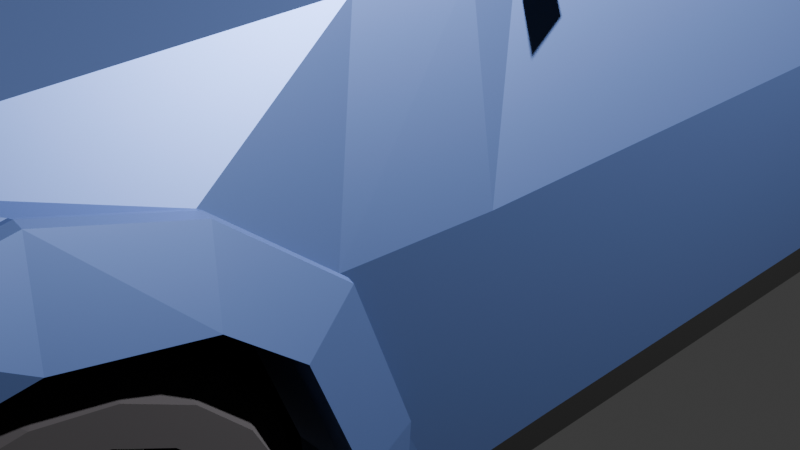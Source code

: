 # Source: betterthanshitcarcar.blend  (saved by Blender 4.4.32; exported with 4.5.12 LTS)
import bpy
from mathutils import Matrix  # noqa: F401  (used for matrix-valued properties, if any)

bpy.ops.wm.read_factory_settings(use_empty=True)
scene = bpy.context.scene
scene.name = 'Scene'

# ---- collections
col_collection = bpy.data.collections.new('Collection'); scene.collection.children.link(col_collection)
col_tire = bpy.data.collections.new('tire'); scene.collection.children.link(col_tire)

# ---- materials (node trees are filled in below, after node groups)
mat_car = bpy.data.materials.new('car')
mat_glass = bpy.data.materials.new('glass')
mat_black_stuff = bpy.data.materials.new('black stuff')
mat_redlight = bpy.data.materials.new('redlight')
mat_material_003 = bpy.data.materials.new('Material.003')
mat_material_001 = bpy.data.materials.new('Material.001')
mat_material_002 = bpy.data.materials.new('Material.002')
mat_material_004 = bpy.data.materials.new('Material.004')
mat_material_005 = bpy.data.materials.new('Material.005')

# ---- material node trees
mat_car.use_nodes = True; mat_car.node_tree.nodes.clear()
_N = mat_car.node_tree.nodes; _L = mat_car.node_tree.links
n0 = _N.new('ShaderNodeBsdfPrincipled'); n0.name = 'Principled BSDF'; n0.location = (10, 300)
n0.inputs[0].default_value = (0.07606, 0.116, 0.2706, 1.0)
n0.inputs[1].default_value = 0.85
n0.inputs[2].default_value = 0.5045
n0.inputs[3].default_value = 1.0
n0.inputs[25].default_value = 0.0
n0.inputs[30].default_value = 1.0
n1 = _N.new('ShaderNodeOutputMaterial'); n1.name = 'Material Output'; n1.location = (300, 300)
_L.new(n0.outputs[0], n1.inputs[0])
n1.is_active_output = True
mat_glass.use_nodes = True; mat_glass.node_tree.nodes.clear()
_N = mat_glass.node_tree.nodes; _L = mat_glass.node_tree.links
n0 = _N.new('ShaderNodeBsdfPrincipled'); n0.name = 'Principled BSDF'; n0.location = (10, 300)
n0.inputs[0].default_value = (0.04681, 0.04876, 0.04353, 1.0)
n0.inputs[1].default_value = 0.6045
n0.inputs[2].default_value = 0.0
n1 = _N.new('ShaderNodeOutputMaterial'); n1.name = 'Material Output'; n1.location = (300, 300)
_L.new(n0.outputs[0], n1.inputs[0])
n1.is_active_output = True
mat_black_stuff.use_nodes = True; mat_black_stuff.node_tree.nodes.clear()
_N = mat_black_stuff.node_tree.nodes; _L = mat_black_stuff.node_tree.links
n0 = _N.new('ShaderNodeBsdfPrincipled'); n0.name = 'Principled BSDF'; n0.location = (10, 300)
n0.inputs[0].default_value = (0.003461, 0.003461, 0.003461, 1.0)
n1 = _N.new('ShaderNodeOutputMaterial'); n1.name = 'Material Output'; n1.location = (300, 300)
_L.new(n0.outputs[0], n1.inputs[0])
n1.is_active_output = True
mat_redlight.use_nodes = True; mat_redlight.node_tree.nodes.clear()
_N = mat_redlight.node_tree.nodes; _L = mat_redlight.node_tree.links
n0 = _N.new('ShaderNodeBsdfPrincipled'); n0.name = 'Principled BSDF'; n0.location = (10, 300)
n0.inputs[0].default_value = (0.3302, 0.0, 0.004307, 1.0)
n0.inputs[2].default_value = 0.0
n0.inputs[27].default_value = (0.3012, 0.0, 0.008925, 1.0)
n0.inputs[28].default_value = 1.2
n1 = _N.new('ShaderNodeOutputMaterial'); n1.name = 'Material Output'; n1.location = (300, 300)
_L.new(n0.outputs[0], n1.inputs[0])
n1.is_active_output = True
mat_material_003.use_nodes = True; mat_material_003.node_tree.nodes.clear()
_N = mat_material_003.node_tree.nodes; _L = mat_material_003.node_tree.links
n0 = _N.new('ShaderNodeBsdfPrincipled'); n0.name = 'Principled BSDF'; n0.location = (47, 300)
n0.inputs[0].default_value = (0.2695, 0.2695, 0.2695, 1.0)
n0.inputs[1].default_value = 0.5136
n0.inputs[2].default_value = 1.0
n1 = _N.new('ShaderNodeOutputMaterial'); n1.name = 'Material Output'; n1.location = (337, 300)
_L.new(n0.outputs[0], n1.inputs[0])
n1.is_active_output = True
mat_material_001.use_nodes = True; mat_material_001.node_tree.nodes.clear()
_N = mat_material_001.node_tree.nodes; _L = mat_material_001.node_tree.links
n0 = _N.new('ShaderNodeBsdfPrincipled'); n0.name = 'Principled BSDF'; n0.location = (10, 300)
n0.inputs[0].default_value = (0.0, 0.0, 0.0, 1.0)
n1 = _N.new('ShaderNodeOutputMaterial'); n1.name = 'Material Output'; n1.location = (300, 300)
_L.new(n0.outputs[0], n1.inputs[0])
n1.is_active_output = True
mat_material_002.use_nodes = True; mat_material_002.node_tree.nodes.clear()
_N = mat_material_002.node_tree.nodes; _L = mat_material_002.node_tree.links
n0 = _N.new('ShaderNodeBsdfPrincipled'); n0.name = 'Principled BSDF'; n0.location = (10, 300)
n0.inputs[0].default_value = (0.009939, 0.008156, 0.01011, 1.0)
n0.inputs[2].default_value = 1.0
n1 = _N.new('ShaderNodeOutputMaterial'); n1.name = 'Material Output'; n1.location = (300, 300)
_L.new(n0.outputs[0], n1.inputs[0])
n1.is_active_output = True
mat_material_004.use_nodes = True; mat_material_004.node_tree.nodes.clear()
_N = mat_material_004.node_tree.nodes; _L = mat_material_004.node_tree.links
n0 = _N.new('ShaderNodeBsdfPrincipled'); n0.name = 'Principled BSDF'; n0.location = (10, 300)
n0.inputs[0].default_value = (0.2788, 0.2788, 0.2788, 1.0)
n0.inputs[2].default_value = 1.0
n1 = _N.new('ShaderNodeOutputMaterial'); n1.name = 'Material Output'; n1.location = (300, 300)
_L.new(n0.outputs[0], n1.inputs[0])
n1.is_active_output = True
mat_material_005.use_nodes = True; mat_material_005.node_tree.nodes.clear()
_N = mat_material_005.node_tree.nodes; _L = mat_material_005.node_tree.links
n0 = _N.new('ShaderNodeBsdfPrincipled'); n0.name = 'Principled BSDF'; n0.location = (10, 300)
n0.inputs[0].default_value = (0.05212, 0.05212, 0.05212, 1.0)
n1 = _N.new('ShaderNodeOutputMaterial'); n1.name = 'Material Output'; n1.location = (300, 300)
_L.new(n0.outputs[0], n1.inputs[0])
n1.is_active_output = True

# ---- world
world_world = bpy.data.worlds.new('World'); scene.world = world_world
world_world.use_nodes = True; world_world.node_tree.nodes.clear()
_N = world_world.node_tree.nodes; _L = world_world.node_tree.links
n0 = _N.new('ShaderNodeOutputWorld'); n0.name = 'World Output'; n0.location = (300, 300)
n1 = _N.new('ShaderNodeBackground'); n1.name = 'Background'; n1.location = (10, 300)
n1.inputs[0].default_value = (0.05088, 0.05088, 0.05088, 1.0)
_L.new(n1.outputs[0], n0.inputs[0])
n0.is_active_output = True
world_world.color = (0.05088, 0.05088, 0.05088)
world_world.sun_shadow_jitter_overblur = 0.0

# ---- cameras
cam_camera = bpy.data.cameras.new('Camera')
cam_camera.clip_end = 100.0
cam_camera.ortho_scale = 7.314

# ---- lights
light_light = bpy.data.lights.new('Light', 'POINT')
light_light.energy = 1.6e+04
light_light.shadow_soft_size = 0.1
light_light_001 = bpy.data.lights.new('Light.001', 'POINT')
light_light_001.energy = 1.6e+04
light_light_001.shadow_soft_size = 0.1
light_light_002 = bpy.data.lights.new('Light.002', 'POINT')
light_light_002.energy = 1.6e+04
light_light_002.shadow_soft_size = 0.1

# ---- meshes
me_cube_001 = bpy.data.meshes.new('Cube.001')
me_cube_001.from_pydata([(0.7381, -13.62, -0.9674), (1.0, -13.1, 1.261), (1.0, -11.16, -0.8695), (1.0, -11.46, 1.0), (1.006, -13.54, 2.196), (1.006, -11.64, 2.606), (-1.399, -11.68, 3.184), (0.6889, -11.68, 3.157), (1.0, -10.46, -0.8073), (1.0, -10.33, 0.8734), (1.006, -9.835, 2.857), (-1.399, -9.835, 3.605), (0.689, -9.835, 3.317), (1.0, -9.203, 2.063), (1.006, -9.033, 2.933), (-1.399, -9.033, 3.681), (0.689, -9.033, 3.392), (0.9999, -8.006, 2.248), (0.9024, -7.883, 3.034), (0.9997, -6.893, 2.04), (0.9022, -6.743, 2.714), (1.0, -6.271, 1.549), (0.9026, -5.651, 1.854), (1.001, -5.838, 0.4076), (0.903, -5.15, 0.4697), (0.9827, -5.734, -0.519), (0.9216, -5.301, -0.5433), (-1.399, -5.044, 3.917), (0.689, -5.044, 3.628), (0.9026, -4.077, 1.82), (0.903, -3.87, 0.44), (0.9034, -4.856, -0.872), (-1.399, -3.854, 3.913), (0.689, -3.855, 3.625), (0.9026, 4.132, 2.015), (0.903, 3.568, 0.6141), (0.9034, 2.289, -0.7649), (0.689, 4.065, 3.419), (0.9026, 5.984, 1.21), (0.903, 5.543, 0.2784), (0.9034, 5.457, -0.8099), (0.6345, 6.472, 3.631), (0.8526, 6.794, 2.015), (0.739, 6.539, 2.338), (0.8526, 8.625, 2.072), (0.739, 8.672, 2.5), (0.9026, 5.569, 1.39), (0.903, 5.145, 0.346), (0.9034, 5.041, -0.804), (0.8526, 9.799, 1.092), (0.739, 10.1, 1.396), (0.8457, 10.24, -0.6098), (0.746, 10.61, -0.5503), (-1.399, 9.387, 3.453), (0.6155, 9.279, 3.572), (0.9034, -3.151, -0.8263), (0.903, -3.419, 0.4506), (0.689, -3.375, 3.296), (0.9026, -3.579, 1.832), (0.4691, 7.329, 4.605), (-1.399, 8.31, 4.963), (0.4691, 8.36, 5.0), (0.3109, 5.128, 5.135), (-1.399, 5.355, 5.407), (0.2912, 5.37, 5.386), (0.2, 1.431, 5.46), (-1.399, 1.42, 5.991), (0.1771, 1.423, 5.752), (0.2184, -0.3959, 5.089), (-1.399, -0.4534, 5.371), (0.2184, -0.4535, 5.353), (0.4741, -3.164, 3.723), (-1.399, -3.337, 3.81), (0.3053, -3.344, 3.885), (-1.399, 11.22, 3.789), (0.6155, 11.11, 3.097), (0.2765, 12.91, 3.273), (-1.399, 12.25, 3.489), (0.446, 12.24, 3.208), (0.7398, 12.15, 1.361), (0.8353, 12.54, -0.1304), (0.7424, 12.59, 1.4), (0.8259, 13.02, 0.3212), (0.6606, 10.75, 2.476), (0.4351, 13.7, 0.5996), (0.6606, 9.057, 3.181), (0.432, 13.47, 0.9028), (0.7832, 6.277, 2.082), (0.8661, 6.576, 1.798), (0.7438, 12.59, 1.876), (0.432, 13.36, 1.633), (0.6868, 6.506, 2.984), (0.6772, 8.976, 3.036), (0.6772, 10.61, 2.246), (0.3066, 13.61, 1.966), (0.6642, 12.38, 2.235), (0.6727, 6.497, 3.159), (0.292, 13.34, 3.239), (-1.399, 13.37, 3.3), (-1.399, 12.92, 3.3), (-1.399, 14.09, 1.921), (-1.399, 13.91, 1.647), (-1.399, 14.03, 0.9392), (-1.399, 14.24, 0.505), (0.2765, 12.91, 3.596), (0.292, 13.34, 3.563), (-1.399, 12.92, 3.771), (-1.399, 13.38, 3.771), (0.5931, 4.065, 3.419), (0.5386, 6.472, 3.631), (0.5931, -3.375, 3.296), (0.3732, 7.329, 4.605), (0.215, 5.128, 5.135), (0.1041, 1.431, 5.46), (0.1225, -0.3959, 5.089), (0.3782, -3.164, 3.723), (0.6798, 5.984, 1.21), (0.6802, 5.543, 0.2784), (0.6805, 5.457, -0.8099), (0.6298, 6.794, 2.015), (0.6298, 8.625, 2.072), (0.6298, 9.799, 1.092), (0.6229, 10.24, -0.6098), (0.6433, 6.576, 1.798), (0.7811, -10.46, -0.8073), (0.7811, -10.33, 0.8734), (0.7811, -9.203, 2.063), (0.7809, -8.006, 2.248), (0.7807, -6.893, 2.04), (0.7812, -6.271, 1.549), (0.7815, -5.838, 0.4076), (0.7637, -5.734, -0.519), (-1.399, -0.7242, 5.227), (0.164, -0.7243, 5.213), (-1.399, -3.09, 3.946), (0.2407, -3.096, 4.008), (-1.399, 5.457, -0.8099), (-1.399, -5.046, -0.8099), (-1.167, -3.854, 3.881), (-1.142, -5.044, 3.881), (-1.098, -9.835, 3.564), (-1.124, -11.68, 3.181), (-1.101, -9.033, 3.64), (-0.8539, -3.855, 3.838), (-0.8509, -5.044, 3.841), (-0.8446, -9.835, 3.529), (-0.8461, -11.68, 3.177), (-0.8452, -9.033, 3.604), (-1.399, -3.09, 4.119), (-1.399, -13.54, 2.206), (-1.142, -5.044, 4.055), (-1.098, -9.835, 3.737), (-1.124, -11.68, 3.354), (-1.101, -9.033, 3.813), (-0.1244, -13.54, 2.196), (-0.8509, -5.044, 4.014), (-0.8446, -9.835, 3.702), (-0.8461, -11.68, 3.351), (-0.8452, -9.033, 3.778), (0.05111, -13.1, 1.261), (1.0, -13.37, 1.261), (1.006, -13.81, 2.196), (-0.1244, -13.81, 2.196), (0.05111, -13.37, 1.261), (0.8351, -13.44, 1.41), (0.8393, -13.74, 2.047), (0.0695, -13.74, 2.047), (0.189, -13.44, 1.41), (0.8351, -13.28, 1.41), (0.8393, -13.58, 2.047), (0.0695, -13.58, 2.047), (0.189, -13.28, 1.41), (-0.3853, -13.62, -0.9674), (-0.3853, -13.62, -0.5343), (1.0, -11.22, -0.5459), (0.7834, -13.53, -0.5817), (1.0, -10.43, -0.5164), (0.7811, -10.43, -0.5164), (0.7381, -13.62, -0.9674), (-0.3853, -13.62, -0.9674), (-0.3853, -13.62, -0.5343), (0.7834, -13.53, -0.5817), (0.7381, -14.11, -0.9674), (-0.3853, -14.11, -0.9674), (-0.3853, -14.11, -0.5343), (0.7834, -14.02, -0.5817), (-1.399, -14.14, -1.02), (-1.399, -13.45, 0.5929), (-1.399, -10.28, -1.02), (0.01404, 13.6, 0.9112), (0.01275, 13.81, 0.5796), (0.4351, 13.88, 0.5996), (0.432, 13.65, 0.9028), (0.01404, 13.78, 0.9112), (0.01275, 13.99, 0.5796), (0.4059, 13.87, 0.6348), (0.4032, 13.69, 0.8662), (0.04294, 13.79, 0.8726), (0.04183, 13.95, 0.6196), (0.4082, 13.92, 0.6706), (0.4055, 13.74, 0.902), (0.04524, 13.84, 0.9084), (0.04413, 14.0, 0.6554), (0.4313, 13.8, -0.3065), (0.4262, 13.75, -0.6815), (0.8259, 13.02, -0.4125), (-1.399, 14.24, -0.6997), (0.2017, 1.254, 5.424), (0.689, 1.049, 3.369), (0.689, 1.224, 3.372), (0.4306, -2.694, 3.955), (0.689, -2.81, 3.306), (1.0, -10.86, 0.9326), (1.004, -10.04, 2.019), (1.0, -10.8, -0.8371), (1.0, -10.81, -0.5305), (1.002, -10.8, 1.546), (1.083, -10.3, 0.8933), (1.105, -10.41, -0.4955), (1.11, -10.44, -0.7862), (1.064, -9.182, 2.082), (1.06, -7.985, 2.267), (1.064, -6.871, 2.059), (1.072, -6.25, 1.568), (1.091, -5.817, 0.4279), (1.088, -5.713, -0.4996), (1.05, -10.84, 0.943), (1.082, -10.8, 0.9487), (1.036, -10.03, 2.029), (1.068, -10.03, 1.998), (1.11, -10.74, -0.8131), (1.078, -10.78, -0.8254), (1.024, -9.02, 2.942), (1.056, -9.019, 2.915), (0.9554, -7.867, 3.009), (0.9184, -7.871, 3.035), (0.9609, -6.729, 2.69), (0.9233, -6.73, 2.715), (0.9748, -5.662, 1.85), (0.9376, -5.639, 1.855), (0.9973, -5.165, 0.4786), (0.9602, -5.137, 0.472), (0.995, -5.289, -0.5387), (1.032, -5.315, -0.5269), (1.073, -10.79, -0.519), (1.105, -10.75, -0.5083), (1.042, -10.79, 1.556), (1.074, -10.75, 1.551), (0.9785, 5.543, 0.2784), (0.9781, 5.984, 1.21), (0.9789, 5.457, -0.8099), (0.9789, 5.041, -0.804), (0.9281, 6.794, 2.015), (0.8145, 6.539, 2.338), (0.9416, 6.576, 1.798), (0.9281, 8.625, 2.072), (0.8145, 8.672, 2.5), (0.9781, 5.569, 1.39), (0.9785, 5.145, 0.346), (0.8587, 6.277, 2.082), (0.9281, 9.799, 1.092), (0.8145, 10.1, 1.396), (0.9212, 10.24, -0.6098), (0.8215, 10.61, -0.5503), (0.9868, -5.758, -0.3077), (0.9173, -5.267, -0.3123), (0.9033, -4.631, -0.5728), (0.9033, 2.581, -0.4505), (0.9033, 5.477, -0.5617), (0.9033, 5.065, -0.5417), (0.9033, -3.212, -0.5352), (0.6805, 5.477, -0.5617), (0.7678, -5.758, -0.3077), (1.088, -5.736, -0.2881), (0.987, -5.254, -0.3082), (1.024, -5.281, -0.2976), (0.9788, 5.477, -0.5617), (0.9788, 5.065, -0.5417), (-1.399, 14.24, -0.3144), (0.7446, 10.51, -0.1667), (0.8327, 12.67, -0.005974), (0.8203, 10.53, -0.2204), (0.8259, 13.02, -0.1492), (0.8221, 12.48, 0.07459), (0.9222, 10.17, -0.3495), (0.6241, 10.16, -0.3125), (0.8468, 10.17, -0.3401), (-0.7616, -13.54, 2.201), (0.6381, -2.897, 3.419), (0.6381, -3.218, 3.414), (0.5157, -3.098, 3.657), (0.4909, -2.83, 3.789), (0.6698, -2.983, 3.674), (0.6698, -3.13, 3.672), (0.614, -3.075, 3.783), (0.6028, -2.953, 3.843), (0.7352, -2.766, 3.616), (0.8266, -3.048, 3.61), (0.7314, -3.053, 3.984), (0.6548, -2.819, 4.143), (0.9939, -2.399, 3.917), (1.085, -2.681, 3.911), (0.99, -2.686, 4.285), (0.9135, -2.452, 4.444), (0.6805, -2.787, 4.126), (0.7487, -2.742, 3.679), (0.8999, -2.476, 4.381), (0.9681, -2.431, 3.934), (-1.189, 8.316, 4.968), (-1.168, -3.091, 3.955), (-1.167, -3.338, 3.82), (-1.183, 1.42, 5.958), (-1.186, 5.357, 5.404), (-1.178, -0.4534, 5.368), (-1.177, -0.7242, 5.225), (-0.7671, 8.327, 4.976), (-0.849, -3.092, 3.967), (-0.8497, -3.339, 3.834), (-0.8314, 1.421, 5.905), (-0.7949, 5.36, 5.399), (-0.8412, -0.4534, 5.365), (-0.842, -0.7242, 5.222), (-1.189, 8.316, 5.191), (-1.183, 1.42, 6.181), (-1.186, 5.357, 5.627), (-1.177, -0.5888, 5.52), (-0.7671, 8.327, 5.199), (-0.8314, 1.421, 6.128), (-0.7949, 5.36, 5.622), (-0.8416, -0.5888, 5.516), (-0.8987, -13.54, 2.202), (-0.9232, -13.9, -0.9952), (-0.9119, -13.73, 0.4754), (-0.02037, -13.19, 0.9669), (-1.399, -13.87, -0.3775), (-0.915, -13.78, 0.07396), (-0.9068, -13.66, 1.14), (-1.399, -13.49, 1.336), (0.3066, 13.61, 1.966), (0.432, 13.36, 1.633), (-1.399, 14.09, 1.921), (-1.399, 13.91, 1.647), (0.212, 13.61, 1.917), (0.3229, 13.36, 1.678), (-1.399, 14.09, 1.885), (-1.399, 13.91, 1.688), (-1.399, 9.387, 3.67), (0.477, 9.279, 3.764), (-0.7495, 8.327, 4.874), (0.3472, 8.36, 4.893), (-1.399, 8.31, 4.864), (-1.123, 8.316, 4.867), (0.6016, 8.992, 3.7), (0.6169, 6.753, 3.746), (0.4849, 8.259, 4.839), (0.4849, 7.437, 4.524)], [(99, 106), (118, 136), (134, 148)], [(174, 3, 1, 175), (174, 2, 214, 215), (1, 3, 5, 4), (5, 3, 212, 216, 213, 10), (12, 145, 147, 16), (7, 146, 145, 12), (5, 7, 12, 10), (5, 7, 4), (10, 12, 16, 14), (10, 213, 14), (245, 230, 219, 218), (233, 220, 221, 234), (264, 25, 225, 273), (213, 216, 246, 228), (236, 222, 223, 238), (16, 147, 144, 28), (14, 16, 28, 22, 20, 18), (265, 26, 31, 266), (28, 144, 143, 33), (22, 24, 30, 29), (22, 28, 33, 29), (270, 55, 36, 267), (58, 56, 35, 34), (58, 57, 211, 208, 209, 37, 34), (34, 37, 41, 46), (267, 36, 48, 269), (34, 35, 47, 46), (51, 286, 284, 262), (268, 39, 248, 276), (50, 279, 281, 261), (88, 38, 249, 254), (87, 46, 41, 96), (46, 47, 258, 257), (39, 38, 249, 248), (91, 92, 45, 43), (29, 33, 57, 58), (29, 30, 56, 58), (266, 31, 55, 270), (60, 308, 312, 63), (61, 54, 352, 354), (315, 308, 351, 348), (64, 62, 65, 67), (61, 59, 62, 64), (67, 65, 207, 68, 70), (63, 312, 311, 66), (66, 311, 313, 69), (70, 68, 210, 71, 73), (70, 73, 135, 133), (57, 33, 73, 71), (32, 72, 310, 138), (54, 53, 74, 75), (85, 54, 75, 83), (75, 74, 77, 78), (52, 279, 283, 80), (80, 283, 280), (82, 81, 86, 84), (41, 54, 85, 96), (94, 90, 89, 95), (83, 75, 78, 95), (81, 86, 90, 89), (50, 93, 89, 81, 79), (45, 92, 93, 50), (96, 85, 92, 91), (93, 83, 95, 89), (76, 94, 95, 78), (92, 85, 83, 93), (43, 87, 96, 91), (52, 51, 262, 263), (76, 97, 98, 99), (94, 76, 99, 100), (90, 94, 338, 339), (86, 189, 102, 101, 90), (86, 84, 191, 192), (97, 76, 104, 105), (78, 104, 76), (78, 77, 106, 104), (107, 105, 104, 106), (98, 97, 105, 107), (59, 41, 109, 111), (71, 210, 68, 114, 115), (41, 37, 108, 109), (62, 59, 111, 112), (57, 71, 115, 110), (65, 62, 112, 113), (68, 207, 65, 113, 114), (37, 209, 208, 211, 57, 110, 108), (49, 286, 285, 121), (38, 39, 117, 116), (42, 44, 120, 119), (88, 42, 119, 123), (268, 40, 118, 271), (44, 49, 121, 120), (38, 88, 123, 116), (17, 13, 126, 127), (23, 21, 129, 130), (13, 9, 125, 126), (176, 8, 124, 177), (19, 17, 127, 128), (264, 23, 130, 272), (21, 19, 128, 129), (69, 313, 314, 132), (73, 317, 316, 135), (57, 211, 288, 289), (133, 135, 316, 321), (25, 131, 137, 48, 36, 55, 31, 26), (48, 137, 136, 40), (155, 158, 153, 150), (139, 142, 15, 27), (142, 140, 11, 15), (138, 139, 27, 32), (140, 141, 6, 11), (142, 139, 150, 153), (147, 145, 156, 158), (141, 140, 151, 152), (144, 147, 158, 155), (158, 156, 151, 153), (143, 155, 150, 138), (156, 157, 152, 151), (146, 141, 152, 157), (143, 144, 155), (140, 142, 153, 151), (145, 146, 157, 156), (139, 138, 150), (1, 4, 161, 160), (162, 163, 167, 166), (154, 159, 163, 162), (4, 154, 162, 161), (159, 1, 160, 163), (165, 166, 170, 169), (163, 160, 164, 167), (161, 162, 166, 165), (160, 161, 165, 164), (168, 169, 170, 171), (164, 165, 169, 168), (166, 167, 171, 170), (167, 164, 168, 171), (4, 7, 6, 149, 330, 287, 154), (9, 176, 177, 125), (3, 174, 215, 212), (2, 174, 175, 0), (172, 0, 178, 179), (179, 178, 182, 183), (0, 175, 181, 178), (175, 173, 180, 181), (173, 172, 179, 180), (184, 183, 182, 185), (180, 179, 183, 184), (178, 181, 185, 182), (181, 180, 184, 185), (180, 181, 1, 159, 333), (154, 287, 330, 336, 333, 159), (2, 178, 179, 331, 186, 124, 8, 214), (186, 188, 124), (194, 193, 197, 198), (189, 190, 103, 102), (190, 189, 193, 194), (189, 86, 192, 193), (84, 190, 194, 191), (195, 198, 202, 199), (193, 192, 196, 197), (191, 194, 198, 195), (192, 191, 195, 196), (199, 202, 201, 200), (196, 195, 199, 200), (198, 197, 201, 202), (197, 196, 200, 201), (80, 280, 282, 205), (205, 282, 203, 204), (52, 80, 205), (103, 190, 84, 203, 278), (207, 208, 209, 65), (65, 209, 37, 62), (210, 211, 208, 207, 68), (62, 37, 41, 59), (17, 19, 222, 221), (238, 223, 224, 240), (21, 23, 224, 223), (20, 18, 235, 237), (18, 14, 232, 235), (22, 20, 237, 239), (25, 26, 242, 243, 225), (265, 24, 241, 274), (14, 213, 228, 232), (216, 212, 226, 246), (212, 215, 244, 226), (215, 214, 231, 244), (9, 13, 220, 217), (275, 273, 225, 243), (19, 21, 223, 222), (8, 176, 218, 219), (233, 229, 217, 220), (176, 9, 217, 218), (24, 22, 239, 241), (229, 247, 227, 217), (13, 17, 221, 220), (214, 8, 219, 230, 231), (234, 221, 222, 236), (235, 232, 233, 234), (237, 235, 234, 236), (239, 237, 236, 238), (241, 239, 238, 240), (274, 241, 240, 275), (232, 228, 229, 233), (228, 246, 247, 229), (246, 226, 227, 247), (226, 244, 245, 227), (244, 231, 230, 245), (227, 245, 218, 217), (252, 253, 256, 255), (257, 258, 248, 249), (277, 251, 250, 276), (254, 259, 253, 252), (255, 256, 261, 260), (260, 261, 281, 284), (249, 257, 259, 254), (269, 48, 251, 277), (43, 45, 256, 253), (46, 87, 259, 257), (87, 43, 253, 259), (44, 42, 252, 255), (48, 40, 250, 251), (42, 88, 254, 252), (45, 50, 261, 256), (49, 44, 255, 260), (47, 269, 277, 258), (258, 277, 276, 248), (242, 274, 275, 243), (240, 224, 273, 275), (26, 265, 274, 242), (25, 264, 272, 131), (39, 268, 271, 117), (30, 266, 270, 56), (40, 268, 276, 250), (35, 267, 269, 47), (56, 270, 267, 35), (24, 265, 266, 30), (23, 264, 273, 224), (278, 203, 204, 206), (282, 280, 82), (281, 279, 52, 263), (203, 282, 82, 84), (284, 281, 263, 262), (283, 279, 50, 79), (280, 283, 79, 81, 82), (285, 286, 51, 122), (284, 286, 49, 260), (288, 291, 295, 292), (211, 210, 291, 288), (210, 71, 290, 291), (71, 57, 289, 290), (295, 294, 298, 299), (290, 289, 293, 294), (291, 290, 294, 295), (289, 288, 292, 293), (299, 298, 302, 303), (293, 292, 296, 297), (292, 295, 299, 296), (294, 293, 297, 298), (301, 300, 303, 302), (297, 296, 300, 301), (299, 303, 306, 304), (298, 297, 301, 302), (305, 304, 306, 307), (303, 300, 307, 306), (296, 299, 304, 305), (300, 296, 305, 307), (323, 324, 328, 327), (314, 309, 134, 132), (320, 321, 329), (138, 310, 317, 143), (321, 314, 325, 329), (312, 308, 322, 324), (309, 310, 72, 134), (315, 319, 328, 326), (321, 316, 309, 314), (318, 319, 64, 67), (319, 315, 61, 64), (320, 318, 67, 70), (143, 317, 73, 33), (316, 317, 310, 309), (321, 320, 70, 133), (325, 323, 327, 329), (324, 322, 326, 328), (313, 311, 323, 325), (318, 320, 329, 327), (308, 315, 326, 322), (314, 313, 325), (311, 312, 324, 323), (319, 318, 327, 328), (331, 335, 334, 186), (187, 332, 336, 337), (333, 335, 331, 179, 180), (335, 333, 336, 332), (334, 335, 332, 187), (337, 336, 330, 149), (339, 338, 342, 343), (94, 100, 340, 338), (101, 90, 339, 341), (343, 342, 344, 345), (341, 339, 343, 345), (338, 340, 344, 342), (346, 347, 349, 348, 351, 350), (61, 315, 348, 349), (54, 61, 349, 347), (308, 60, 350, 351), (53, 54, 347, 346), (352, 353, 355, 354), (59, 61, 354, 355), (54, 41, 353, 352), (41, 59, 355, 353)])
me_cube_001.polygons.foreach_set('material_index', [0, 2, 0, 0, 0, 0, 0, 0, 0, 0, 2, 0, 2, 0, 0, 0, 0, 2, 0, 0, 0, 2, 0, 0, 0, 2, 0, 2, 0, 0, 0, 0, 0, 0, 0, 0, 0, 2, 0, 0, 2, 0, 0, 0, 0, 0, 0, 0, 0, 0, 0, 0, 0, 2, 2, 0, 0, 0, 0, 0, 0, 0, 0, 0, 0, 0, 0, 2, 0, 0, 0, 0, 2, 0, 0, 0, 0, 0, 0, 0, 0, 0, 0, 0, 0, 0, 0, 0, 0, 0, 2, 0, 0, 0, 0, 0, 2, 0, 0, 0, 0, 0, 0, 1, 2, 2, 2, 0, 0, 0, 0, 2, 2, 2, 2, 2, 2, 2, 2, 2, 2, 2, 2, 2, 2, 2, 2, 2, 3, 2, 2, 2, 3, 3, 3, 3, 0, 0, 0, 2, 0, 2, 0, 0, 0, 2, 2, 2, 2, 0, 0, 2, 2, 2, 0, 2, 2, 2, 3, 2, 2, 2, 3, 3, 3, 3, 2, 2, 2, 2, 0, 1, 1, 0, 0, 0, 0, 0, 0, 0, 2, 0, 0, 0, 0, 2, 0, 2, 0, 2, 0, 0, 0, 0, 0, 2, 0, 0, 0, 0, 0, 0, 0, 0, 0, 0, 2, 0, 0, 0, 2, 0, 0, 0, 0, 2, 0, 0, 0, 0, 2, 0, 0, 0, 0, 0, 2, 0, 2, 2, 0, 0, 2, 0, 0, 0, 0, 2, 2, 2, 2, 2, 0, 0, 2, 0, 1, 1, 0, 0, 0, 0, 0, 0, 0, 0, 1, 0, 0, 0, 0, 0, 1, 0, 1, 0, 2, 1, 2, 0, 1, 2, 0, 2, 1, 0, 0, 0, 0, 0, 0, 2, 2, 2, 2, 2, 2, 2, 2, 0, 0, 0, 0, 0, 0, 0, 0, 0, 3, 0, 0, 1, 0, 0, 0, 0, 1, 0, 0, 0])
_uv = me_cube_001.uv_layers.new(name='UVMap')
_uv.uv.foreach_set('vector', [0.4183, 0.5, 0.625, 0.5, 0.625, 0.75, 0.4183, 0.75, 0.4183, 0.5, 0.375, 0.5, 0.375, 0.5, 0.4183, 0.5, 0.625, 0.75, 0.625, 0.5, 0.625, 0.5, 0.625, 0.75, 0.625, 0.5, 0.625, 0.5, 0.625, 0.5, 0.625, 0.5, 0.625, 0.5, 0.625, 0.5, 0.0, 0.0, 0.0, 0.0, 0.0, 0.0, 0.0, 0.0, 0.0, 0.0, 0.0, 0.0, 0.0, 0.0, 0.0, 0.0, 0.0, 0.0, 0.0, 0.0, 0.0, 0.0, 0.0, 0.0, 0.0, 0.0, 0.0, 0.0, 0.0, 0.0, 0.0, 0.0, 0.0, 0.0, 0.0, 0.0, 0.0, 0.0, 0.625, 0.5, 0.625, 0.5, 0.625, 0.5, 0.4183, 0.5, 0.375, 0.5, 0.375, 0.5, 0.4183, 0.5, 0.625, 0.5, 0.625, 0.5, 0.625, 0.5, 0.625, 0.5, 0.625, 0.5, 0.625, 0.5, 0.625, 0.5, 0.625, 0.5, 0.625, 0.5, 0.625, 0.5, 0.625, 0.5, 0.625, 0.5, 0.625, 0.5, 0.625, 0.5, 0.625, 0.5, 0.625, 0.5, 0.625, 0.5, 0.625, 0.3163, 0.625, 0.3156, 0.625, 0.5, 0.625, 0.5, 0.625, 0.5, 0.625, 0.5, 0.625, 0.5, 0.625, 0.5, 0.625, 0.5, 0.625, 0.5, 0.625, 0.5, 0.625, 0.5, 0.625, 0.5, 0.625, 0.5, 0.625, 0.3156, 0.625, 0.3153, 0.625, 0.5, 0.625, 0.5, 0.625, 0.5, 0.625, 0.5, 0.625, 0.5, 0.625, 0.5, 0.625, 0.5, 0.625, 0.5, 0.625, 0.5, 0.625, 0.5, 0.625, 0.5, 0.625, 0.5, 0.625, 0.5, 0.625, 0.5, 0.625, 0.5, 0.625, 0.5, 0.625, 0.5, 0.625, 0.5, 0.625, 0.5, 0.625, 0.5, 0.625, 0.5, 0.625, 0.5, 0.625, 0.5, 0.625, 0.5, 0.625, 0.5, 0.625, 0.5, 0.625, 0.5, 0.625, 0.5, 0.625, 0.5, 0.625, 0.5, 0.625, 0.5, 0.625, 0.5, 0.625, 0.5, 0.625, 0.5, 0.625, 0.5, 0.625, 0.5, 0.625, 0.5, 0.625, 0.5, 0.625, 0.5, 0.625, 0.5, 0.625, 0.5, 0.625, 0.5, 0.625, 0.5, 0.625, 0.5, 0.625, 0.5, 0.625, 0.5, 0.625, 0.5, 0.625, 0.5, 0.625, 0.5, 0.625, 0.5, 0.625, 0.5, 0.625, 0.5, 0.625, 0.5, 0.625, 0.5, 0.625, 0.5, 0.625, 0.5, 0.625, 0.5, 0.625, 0.5, 0.625, 0.5, 0.625, 0.5, 0.625, 0.5, 0.625, 0.5, 0.625, 0.5, 0.625, 0.5, 0.625, 0.5, 0.625, 0.5, 0.625, 0.5, 0.625, 0.5, 0.625, 0.5, 0.625, 0.5, 0.625, 0.5, 0.625, 0.5, 0.625, 0.5, 0.625, 0.5, 0.625, 0.5, 0.625, 0.5, 0.625, 0.5, 0.625, 0.5, 0.625, 0.5, 0.625, 0.5, 0.0, 0.0, 0.0, 0.0, 0.0, 0.0, 0.0, 0.0, 0.625, 0.5, 0.625, 0.5, 0.625, 0.5, 0.625, 0.5, 0.0, 0.0, 0.0, 0.0, 0.0, 0.0, 0.0, 0.0, 0.625, 0.5, 0.625, 0.5, 0.625, 0.5, 0.625, 0.5, 0.625, 0.5, 0.625, 0.5, 0.625, 0.5, 0.625, 0.5, 0.625, 0.5, 0.625, 0.5, 0.625, 0.5, 0.625, 0.5, 0.625, 0.5, 0.0, 0.0, 0.0, 0.0, 0.0, 0.0, 0.0, 0.0, 0.0, 0.0, 0.0, 0.0, 0.0, 0.0, 0.0, 0.0, 0.625, 0.5, 0.625, 0.5, 0.625, 0.5, 0.625, 0.5, 0.625, 0.5, 0.625, 0.5, 0.625, 0.5, 0.625, 0.5, 0.625, 0.5, 0.625, 0.5, 0.625, 0.5, 0.625, 0.5, 0.625, 0.5, 0.0, 0.0, 0.0, 0.0, 0.0, 0.0, 0.0, 0.0, 0.0, 0.0, 0.0, 0.0, 0.0, 0.0, 0.0, 0.0, 0.625, 0.5, 0.625, 0.5, 0.0, 0.0, 0.2282, 0.1825, 0.0, 0.0, 0.0, 0.0, 0.0, 0.0, 0.0, 0.0, 0.625, 0.5, 0.625, 0.5, 0.625, 0.5, 0.625, 0.5, 0.625, 0.5, 0.625, 0.5, 0.625, 0.5, 0.625, 0.5, 0.625, 0.5, 0.625, 0.5, 0.625, 0.5, 0.625, 0.5, 0.625, 0.5, 0.625, 0.5, 0.625, 0.5, 0.0, 0.0, 0.0, 0.0, 0.0, 0.0, 0.0, 0.0, 0.2282, 0.1825, 0.0, 0.0, 0.0, 0.0, 0.0, 0.0, 0.0, 0.0, 0.0, 0.0, 0.0, 0.0, 0.0, 0.0, 0.625, 0.5, 0.3125, 0.25, 0.0, 0.0, 0.0, 0.0, 0.625, 0.5, 0.625, 0.5, 0.625, 0.5, 0.3125, 0.25, 0.625, 0.5, 0.625, 0.5, 0.625, 0.5, 0.625, 0.5, 0.625, 0.5, 0.3125, 0.25, 0.2282, 0.1825, 0.0, 0.0, 0.0, 0.0, 0.0, 0.0, 0.0, 0.0, 0.0, 0.0, 0.0, 0.0, 0.625, 0.5, 0.625, 0.5, 0.2282, 0.1825, 0.3125, 0.25, 0.625, 0.5, 0.625, 0.5, 0.625, 0.5, 0.625, 0.5, 0.0, 0.0, 0.0, 0.0, 0.0, 0.0, 0.0, 0.0, 0.0, 0.0, 0.0, 0.0, 0.0, 0.0, 0.0, 0.0, 0.0, 0.0, 0.0, 0.0, 0.0, 0.0, 0.0, 0.0, 0.0, 0.0, 0.0, 0.0, 0.0, 0.0, 0.0, 0.0, 0.0, 0.0, 0.0, 0.0, 0.0, 0.0, 0.0, 0.0, 0.0, 0.0, 0.625, 0.5, 0.625, 0.5, 0.625, 0.5, 0.625, 0.5, 0.0, 0.0, 0.0, 0.0, 0.0, 0.0, 0.0, 0.0, 0.0, 0.0, 0.0, 0.0, 0.0, 0.0, 0.0, 0.0, 0.0, 0.0, 0.0, 0.0, 0.0, 0.0, 0.0, 0.0, 0.0, 0.0, 0.0, 0.0, 0.0, 0.0, 0.0, 0.0, 0.0, 0.0, 0.0, 0.0, 0.0, 0.0, 0.625, 0.5, 0.625, 0.5, 0.625, 0.5, 0.625, 0.5, 0.625, 0.5, 0.625, 0.5, 0.625, 0.5, 0.625, 0.5, 0.625, 0.5, 0.625, 0.5, 0.625, 0.5, 0.625, 0.5, 0.625, 0.5, 0.625, 0.5, 0.625, 0.5, 0.625, 0.5, 0.625, 0.5, 0.625, 0.5, 0.625, 0.5, 0.625, 0.5, 0.625, 0.5, 0.625, 0.5, 0.625, 0.5, 0.625, 0.5, 0.625, 0.5, 0.625, 0.5, 0.625, 0.5, 0.625, 0.5, 0.625, 0.5, 0.625, 0.5, 0.625, 0.5, 0.625, 0.5, 0.625, 0.5, 0.625, 0.5, 0.625, 0.5, 0.625, 0.5, 0.625, 0.5, 0.625, 0.5, 0.625, 0.5, 0.625, 0.5, 0.625, 0.5, 0.625, 0.5, 0.625, 0.5, 0.625, 0.5, 0.625, 0.5, 0.625, 0.5, 0.625, 0.5, 0.625, 0.5, 0.625, 0.5, 0.625, 0.5, 0.625, 0.5, 0.625, 0.5, 0.625, 0.5, 0.625, 0.5, 0.625, 0.5, 0.625, 0.5, 0.625, 0.5, 0.625, 0.5, 0.625, 0.5, 0.625, 0.5, 0.625, 0.5, 0.625, 0.5, 0.625, 0.5, 0.625, 0.5, 0.625, 0.5, 0.625, 0.5, 0.625, 0.5, 0.625, 0.5, 0.625, 0.5, 0.625, 0.5, 0.625, 0.5, 0.625, 0.5, 0.625, 0.5, 0.625, 0.5, 0.625, 0.5, 0.625, 0.5, 0.625, 0.5, 0.4183, 0.5, 0.375, 0.5, 0.375, 0.5, 0.4183, 0.5, 0.625, 0.5, 0.625, 0.5, 0.625, 0.5, 0.625, 0.5, 0.625, 0.5, 0.625, 0.5, 0.625, 0.5, 0.625, 0.5, 0.625, 0.5, 0.625, 0.5, 0.625, 0.5, 0.625, 0.5, 0.0, 0.0, 0.0, 0.0, 0.0, 0.0, 0.0, 0.0, 0.0, 0.0, 0.0, 0.0, 0.0, 0.0, 0.0, 0.0, 0.625, 0.5, 0.625, 0.5, 0.625, 0.5, 0.625, 0.5, 0.625, 0.5, 0.625, 0.5, 0.2096, 0.1677, 0.2227, 0.1781, 0.625, 0.5, 0.625, 0.5, 0.0, 0.0, 0.625, 0.5, 0.625, 0.5, 0.625, 0.5, 0.625, 0.5, 0.625, 0.5, 0.625, 0.5, 0.0, 0.0, 0.0, 0.0, 0.625, 0.5, 0.625, 0.3156, 0.625, 0.3163, 0.625, 0.2856, 0.625, 0.2807, 0.625, 0.2807, 0.625, 0.2856, 0.625, 0.25, 0.625, 0.25, 0.0, 0.0, 0.0, 0.0, 0.0, 0.0, 0.0, 0.0, 0.625, 0.2778, 0.625, 0.2807, 0.625, 0.25, 0.625, 0.25, 0.0, 0.0, 0.0, 0.0, 0.0, 0.0, 0.0, 0.0, 0.625, 0.2856, 0.625, 0.2807, 0.625, 0.2807, 0.625, 0.2856, 0.0, 0.0, 0.0, 0.0, 0.0, 0.0, 0.0, 0.0, 0.0, 0.0, 0.0, 0.0, 0.0, 0.0, 0.0, 0.0, 0.625, 0.3156, 0.625, 0.3163, 0.625, 0.3163, 0.625, 0.3156, 0.0, 0.0, 0.0, 0.0, 0.0, 0.0, 0.0, 0.0, 0.625, 0.3153, 0.625, 0.3156, 0.625, 0.2807, 0.625, 0.2778, 0.0, 0.0, 0.0, 0.0, 0.0, 0.0, 0.0, 0.0, 0.0, 0.0, 0.0, 0.0, 0.0, 0.0, 0.0, 0.0, 0.625, 0.3153, 0.625, 0.3156, 0.625, 0.3156, 0.0, 0.0, 0.0, 0.0, 0.0, 0.0, 0.0, 0.0, 0.0, 0.0, 0.0, 0.0, 0.0, 0.0, 0.0, 0.0, 0.625, 0.2807, 0.625, 0.2778, 0.625, 0.2807, 0.625, 0.75, 0.625, 0.75, 0.625, 0.75, 0.625, 0.75, 0.0, 0.0, 0.0, 0.0, 0.0, 0.0, 0.0, 0.0, 0.0, 0.0, 0.0, 0.0, 0.0, 0.0, 0.0, 0.0, 0.0, 0.0, 0.0, 0.0, 0.0, 0.0, 0.0, 0.0, 0.0, 0.0, 0.0, 0.0, 0.0, 0.0, 0.0, 0.0, 0.0, 0.0, 0.0, 0.0, 0.0, 0.0, 0.0, 0.0, 0.0, 0.0, 0.0, 0.0, 0.0, 0.0, 0.0, 0.0, 0.0, 0.0, 0.0, 0.0, 0.0, 0.0, 0.0, 0.0, 0.625, 0.75, 0.625, 0.75, 0.625, 0.75, 0.625, 0.75, 0.625, 0.75, 0.625, 0.75, 0.0, 0.0, 0.0, 0.0, 0.625, 0.75, 0.625, 0.75, 0.625, 0.75, 0.625, 0.75, 0.0, 0.0, 0.0, 0.0, 0.0, 0.0, 0.0, 0.0, 0.0, 0.0, 0.0, 0.0, 0.0, 0.0, 0.0, 0.0, 0.0, 0.0, 0.0, 0.0, 0.0, 0.0, 0.0, 0.0, 0.0, 0.0, 0.0, 0.0, 0.0, 0.0, 0.625, 0.5, 0.4183, 0.5, 0.4183, 0.5, 0.625, 0.5, 0.625, 0.5, 0.4183, 0.5, 0.4183, 0.5, 0.625, 0.5, 0.375, 0.5, 0.4183, 0.5, 0.4183, 0.75, 0.375, 0.75, 0.0, 0.0, 0.0, 0.0, 0.0, 0.0, 0.0, 0.0, 0.0, 0.0, 0.0, 0.0, 0.0, 0.0, 0.0, 0.0, 0.375, 0.75, 0.4183, 0.75, 0.4183, 0.75, 0.375, 0.75, 0.0, 0.0, 0.0, 0.0, 0.0, 0.0, 0.0, 0.0, 0.0, 0.0, 0.0, 0.0, 0.0, 0.0, 0.0, 0.0, 0.0, 0.0, 0.0, 0.0, 0.375, 0.75, 0.4183, 0.75, 0.0, 0.0, 0.0, 0.0, 0.0, 0.0, 0.0, 0.0, 0.375, 0.75, 0.4183, 0.75, 0.4183, 0.75, 0.375, 0.75, 0.0, 0.0, 0.0, 0.0, 0.0, 0.0, 0.0, 0.0, 0.0, 0.0, 0.0, 0.0, 0.0, 0.0, 0.0, 0.0, 0.0, 0.0, 0.0, 0.0, 0.0, 0.0, 0.0, 0.0, 0.0, 0.0, 0.0, 0.0, 0.0, 0.0, 0.0, 0.0, 0.0, 0.0, 0.0, 0.0, 0.0, 0.0, 0.0, 0.0, 0.0, 0.0, 0.0, 0.0, 0.0, 0.0, 0.0, 0.0, 0.0, 0.0, 0.0, 0.0, 0.4931, 0.3945, 0.4823, 0.3859, 0.4823, 0.3859, 0.4931, 0.3945, 0.4823, 0.3859, 0.4931, 0.3945, 0.0, 0.0, 0.0, 0.0, 0.4931, 0.3945, 0.4823, 0.3859, 0.4823, 0.3859, 0.4931, 0.3945, 0.0, 0.0, 0.0, 0.0, 0.0, 0.0, 0.0, 0.0, 0.625, 0.5, 0.4931, 0.3945, 0.4931, 0.3945, 0.625, 0.5, 0.625, 0.5, 0.4931, 0.3945, 0.4931, 0.3945, 0.625, 0.5, 0.0, 0.0, 0.0, 0.0, 0.0, 0.0, 0.0, 0.0, 0.625, 0.5, 0.4931, 0.3945, 0.4931, 0.3945, 0.625, 0.5, 0.625, 0.5, 0.625, 0.5, 0.625, 0.5, 0.625, 0.5, 0.625, 0.5, 0.4931, 0.3945, 0.4823, 0.3859, 0.625, 0.5, 0.625, 0.5, 0.625, 0.5, 0.625, 0.5, 0.625, 0.5, 0.4931, 0.3945, 0.4823, 0.3859, 0.4823, 0.3859, 0.4931, 0.3945, 0.0, 0.0, 0.0, 0.0, 0.0, 0.0, 0.0, 0.0, 0.625, 0.5, 0.625, 0.5, 0.2243, 0.1795, 0.0, 0.0, 0.0, 0.0, 0.2243, 0.1795, 0.0, 0.0, 0.0, 0.0, 0.625, 0.5, 0.625, 0.5, 0.0, 0.0, 0.0, 0.0, 0.4931, 0.3945, 0.625, 0.5, 0.0, 0.0, 0.0, 0.0, 0.0, 0.0, 0.0, 0.0, 0.0, 0.0, 0.0, 0.0, 0.0, 0.0, 0.0, 0.0, 0.0, 0.0, 0.0, 0.0, 0.0, 0.0, 0.0, 0.0, 0.0, 0.0, 0.0, 0.0, 0.0, 0.0, 0.0, 0.0, 0.0, 0.0, 0.0, 0.0, 0.0, 0.0, 0.625, 0.5, 0.625, 0.5, 0.625, 0.5, 0.625, 0.5, 0.625, 0.5, 0.625, 0.5, 0.625, 0.5, 0.625, 0.5, 0.625, 0.5, 0.625, 0.5, 0.625, 0.5, 0.625, 0.5, 0.625, 0.5, 0.625, 0.5, 0.625, 0.5, 0.625, 0.5, 0.625, 0.5, 0.625, 0.5, 0.625, 0.5, 0.625, 0.5, 0.625, 0.5, 0.625, 0.5, 0.625, 0.5, 0.625, 0.5, 0.625, 0.5, 0.625, 0.5, 0.625, 0.5, 0.625, 0.5, 0.625, 0.5, 0.625, 0.5, 0.625, 0.5, 0.625, 0.5, 0.625, 0.5, 0.625, 0.5, 0.625, 0.5, 0.625, 0.5, 0.625, 0.5, 0.625, 0.5, 0.625, 0.5, 0.625, 0.5, 0.625, 0.5, 0.625, 0.5, 0.4183, 0.5, 0.4183, 0.5, 0.625, 0.5, 0.4183, 0.5, 0.375, 0.5, 0.375, 0.5, 0.4183, 0.5, 0.625, 0.5, 0.625, 0.5, 0.625, 0.5, 0.625, 0.5, 0.625, 0.5, 0.625, 0.5, 0.625, 0.5, 0.625, 0.5, 0.625, 0.5, 0.625, 0.5, 0.625, 0.5, 0.625, 0.5, 0.375, 0.5, 0.4183, 0.5, 0.4183, 0.5, 0.375, 0.5, 0.625, 0.5, 0.625, 0.5, 0.625, 0.5, 0.625, 0.5, 0.4183, 0.5, 0.625, 0.5, 0.625, 0.5, 0.4183, 0.5, 0.625, 0.5, 0.625, 0.5, 0.625, 0.5, 0.625, 0.5, 0.625, 0.5, 0.625, 0.5, 0.625, 0.5, 0.625, 0.5, 0.625, 0.5, 0.625, 0.5, 0.625, 0.5, 0.625, 0.5, 0.0, 0.0, 0.0, 0.0, 0.0, 0.0, 0.0, 0.0, 0.0, 0.0, 0.625, 0.5, 0.625, 0.5, 0.625, 0.5, 0.625, 0.5, 0.625, 0.5, 0.625, 0.5, 0.625, 0.5, 0.625, 0.5, 0.625, 0.5, 0.625, 0.5, 0.625, 0.5, 0.625, 0.5, 0.625, 0.5, 0.625, 0.5, 0.625, 0.5, 0.625, 0.5, 0.625, 0.5, 0.625, 0.5, 0.625, 0.5, 0.625, 0.5, 0.625, 0.5, 0.625, 0.5, 0.625, 0.5, 0.625, 0.5, 0.625, 0.5, 0.625, 0.5, 0.625, 0.5, 0.625, 0.5, 0.625, 0.5, 0.625, 0.5, 0.625, 0.5, 0.625, 0.5, 0.625, 0.5, 0.625, 0.5, 0.625, 0.5, 0.625, 0.5, 0.625, 0.5, 0.4183, 0.5, 0.4183, 0.5, 0.625, 0.5, 0.4183, 0.5, 0.375, 0.5, 0.375, 0.5, 0.4183, 0.5, 0.625, 0.5, 0.4183, 0.5, 0.4183, 0.5, 0.625, 0.5, 0.625, 0.5, 0.625, 0.5, 0.625, 0.5, 0.625, 0.5, 0.625, 0.5, 0.625, 0.5, 0.625, 0.5, 0.625, 0.5, 0.625, 0.5, 0.625, 0.5, 0.625, 0.5, 0.625, 0.5, 0.625, 0.5, 0.625, 0.5, 0.625, 0.5, 0.625, 0.5, 0.625, 0.5, 0.625, 0.5, 0.625, 0.5, 0.625, 0.5, 0.625, 0.5, 0.625, 0.5, 0.625, 0.5, 0.625, 0.5, 0.625, 0.5, 0.625, 0.5, 0.625, 0.5, 0.625, 0.5, 0.625, 0.5, 0.625, 0.5, 0.625, 0.5, 0.625, 0.5, 0.625, 0.5, 0.625, 0.5, 0.625, 0.5, 0.625, 0.5, 0.625, 0.5, 0.625, 0.5, 0.625, 0.5, 0.625, 0.5, 0.625, 0.5, 0.625, 0.5, 0.625, 0.5, 0.625, 0.5, 0.625, 0.5, 0.625, 0.5, 0.625, 0.5, 0.625, 0.5, 0.625, 0.5, 0.625, 0.5, 0.625, 0.5, 0.625, 0.5, 0.625, 0.5, 0.625, 0.5, 0.625, 0.5, 0.625, 0.5, 0.625, 0.5, 0.625, 0.5, 0.625, 0.5, 0.625, 0.5, 0.625, 0.5, 0.625, 0.5, 0.625, 0.5, 0.625, 0.5, 0.625, 0.5, 0.625, 0.5, 0.625, 0.5, 0.625, 0.5, 0.625, 0.5, 0.625, 0.5, 0.625, 0.5, 0.625, 0.5, 0.625, 0.5, 0.625, 0.5, 0.625, 0.5, 0.625, 0.5, 0.625, 0.5, 0.625, 0.5, 0.625, 0.5, 0.625, 0.5, 0.625, 0.5, 0.625, 0.5, 0.625, 0.5, 0.625, 0.5, 0.625, 0.5, 0.625, 0.5, 0.625, 0.5, 0.625, 0.5, 0.625, 0.5, 0.625, 0.5, 0.625, 0.5, 0.625, 0.5, 0.625, 0.5, 0.625, 0.5, 0.625, 0.5, 0.625, 0.5, 0.625, 0.5, 0.625, 0.5, 0.625, 0.5, 0.625, 0.5, 0.625, 0.5, 0.625, 0.5, 0.625, 0.5, 0.625, 0.5, 0.625, 0.5, 0.625, 0.5, 0.625, 0.5, 0.625, 0.5, 0.625, 0.5, 0.625, 0.5, 0.625, 0.5, 0.625, 0.5, 0.625, 0.5, 0.625, 0.5, 0.625, 0.5, 0.625, 0.5, 0.0, 0.0, 0.0, 0.0, 0.0, 0.0, 0.0, 0.0, 0.2243, 0.1795, 0.625, 0.5, 0.625, 0.5, 0.625, 0.5, 0.625, 0.5, 0.625, 0.5, 0.625, 0.5, 0.0, 0.0, 0.2243, 0.1795, 0.625, 0.5, 0.625, 0.5, 0.625, 0.5, 0.625, 0.5, 0.625, 0.5, 0.625, 0.5, 0.625, 0.5, 0.625, 0.5, 0.625, 0.5, 0.625, 0.5, 0.625, 0.5, 0.625, 0.5, 0.625, 0.5, 0.625, 0.5, 0.625, 0.5, 0.625, 0.5, 0.625, 0.5, 0.625, 0.5, 0.625, 0.5, 0.625, 0.5, 0.625, 0.5, 0.625, 0.5, 0.625, 0.5, 0.0, 0.0, 0.0, 0.0, 0.0, 0.0, 0.0, 0.0, 0.0, 0.0, 0.0, 0.0, 0.0, 0.0, 0.0, 0.0, 0.625, 0.5, 0.625, 0.5, 0.625, 0.5, 0.625, 0.5, 0.625, 0.5, 0.625, 0.5, 0.625, 0.5, 0.625, 0.5, 0.625, 0.5, 0.625, 0.5, 0.625, 0.5, 0.625, 0.5, 0.625, 0.5, 0.625, 0.5, 0.625, 0.5, 0.625, 0.5, 0.625, 0.5, 0.625, 0.5, 0.625, 0.5, 0.625, 0.5, 0.625, 0.5, 0.625, 0.5, 0.625, 0.5, 0.625, 0.5, 0.625, 0.5, 0.625, 0.5, 0.625, 0.5, 0.625, 0.5, 0.625, 0.5, 0.625, 0.5, 0.625, 0.5, 0.625, 0.5, 0.0, 0.0, 0.0, 0.0, 0.0, 0.0, 0.0, 0.0, 0.625, 0.5, 0.625, 0.5, 0.625, 0.5, 0.625, 0.5, 0.0, 0.0, 0.0, 0.0, 0.0, 0.0, 0.0, 0.0, 0.625, 0.5, 0.625, 0.5, 0.625, 0.5, 0.625, 0.5, 0.625, 0.5, 0.625, 0.5, 0.625, 0.5, 0.625, 0.5, 0.625, 0.5, 0.625, 0.5, 0.625, 0.5, 0.625, 0.5, 0.0, 0.0, 0.0, 0.0, 0.0, 0.0, 0.0, 0.0, 0.0, 0.0, 0.0, 0.0, 0.0, 0.0, 0.0, 0.0, 0.0, 0.0, 0.0, 0.0, 0.0, 0.0, 0.0, 0.0, 0.625, 0.5, 0.625, 0.5, 0.625, 0.5, 0.625, 0.5, 0.0, 0.0, 0.0, 0.0, 0.0, 0.0, 0.0, 0.0, 0.08887, 0.07109, 0.08801, 0.07041, 0.0, 0.0, 0.0, 0.0, 0.0, 0.0, 0.0, 0.0, 0.0, 0.0, 0.0, 0.0, 0.0, 0.0, 0.0, 0.0, 0.0, 0.0, 0.2227, 0.1781, 0.08887, 0.07109, 0.08887, 0.07109, 0.2227, 0.1781, 0.0, 0.0, 0.0, 0.0, 0.0, 0.0, 0.0, 0.0, 0.0, 0.0, 0.0, 0.0, 0.0, 0.0, 0.0, 0.0, 0.0, 0.0, 0.0, 0.0, 0.0, 0.0, 0.0, 0.0, 0.2227, 0.1781, 0.2096, 0.1677, 0.08801, 0.07041, 0.08887, 0.07109, 0.0, 0.0, 0.0, 0.0, 0.0, 0.0, 0.0, 0.0, 0.0, 0.0, 0.0, 0.0, 0.0, 0.0, 0.0, 0.0, 0.0, 0.0, 0.0, 0.0, 0.0, 0.0, 0.0, 0.0, 0.0, 0.0, 0.0, 0.0, 0.0, 0.0, 0.0, 0.0, 0.0, 0.0, 0.0, 0.0, 0.0, 0.0, 0.0, 0.0, 0.0, 0.0, 0.0, 0.0, 0.0, 0.0, 0.0, 0.0, 0.0, 0.0, 0.0, 0.0, 0.0, 0.0, 0.0, 0.0, 0.0, 0.0, 0.0, 0.0, 0.0, 0.0, 0.0, 0.0, 0.0, 0.0, 0.0, 0.0, 0.0, 0.0, 0.0, 0.0, 0.0, 0.0, 0.0, 0.0, 0.0, 0.0, 0.0, 0.0, 0.0, 0.0, 0.0, 0.0, 0.0, 0.0, 0.0, 0.0, 0.0, 0.0, 0.0, 0.0, 0.0, 0.0, 0.0, 0.0, 0.0, 0.0, 0.0, 0.0, 0.0, 0.0, 0.0, 0.0, 0.0, 0.0, 0.0, 0.0, 0.0, 0.0, 0.0, 0.0, 0.0, 0.0, 0.0, 0.0, 0.0, 0.0, 0.0, 0.0, 0.0, 0.0, 0.0, 0.0, 0.0, 0.0, 0.0, 0.0, 0.0, 0.0, 0.0, 0.0, 0.0, 0.0, 0.0, 0.0, 0.0, 0.0, 0.0, 0.0, 0.0, 0.0, 0.0, 0.0, 0.0, 0.0, 0.0, 0.0, 0.0, 0.0, 0.0, 0.0, 0.0, 0.0, 0.0, 0.0, 0.0, 0.0, 0.0, 0.0, 0.0, 0.0, 0.0, 0.0, 0.0, 0.0, 0.0, 0.0, 0.0, 0.0, 0.0, 0.0, 0.0, 0.0, 0.0, 0.0, 0.0, 0.0, 0.0, 0.0, 0.0, 0.0, 0.0, 0.0, 0.0, 0.0, 0.0, 0.0, 0.0, 0.0, 0.0, 0.0, 0.0, 0.0, 0.0, 0.0, 0.0, 0.0, 0.0, 0.0, 0.0, 0.0, 0.0, 0.0, 0.0, 0.0, 0.0, 0.0, 0.0, 0.0, 0.0, 0.0, 0.0, 0.0, 0.0, 0.0, 0.0, 0.0, 0.0, 0.0, 0.0, 0.0, 0.0, 0.0, 0.0, 0.0, 0.0, 0.0, 0.625, 0.5, 0.625, 0.5, 0.625, 0.5, 0.625, 0.5, 0.0, 0.0, 0.0, 0.0, 0.0, 0.0, 0.0, 0.0, 0.0, 0.0, 0.0, 0.0, 0.0, 0.0, 0.0, 0.0, 0.625, 0.5, 0.625, 0.5, 0.625, 0.5, 0.625, 0.5, 0.625, 0.5, 0.625, 0.5, 0.625, 0.5, 0.625, 0.5, 0.625, 0.5, 0.625, 0.5, 0.625, 0.5, 0.625, 0.5, 0.625, 0.5, 0.625, 0.5, 0.625, 0.5, 0.625, 0.5])
me_cube_001.materials.append(mat_car)
me_cube_001.materials.append(mat_glass)
me_cube_001.materials.append(mat_black_stuff)
me_cube_001.materials.append(mat_redlight)
me_cube_001.materials.append(mat_material_003)
me_cube_001.update()
me_cube_002 = bpy.data.meshes.new('Cube.002')
me_cube_002.from_pydata([(-1.0, -1.0, -1.0), (-1.0, -1.0, 1.0), (-1.0, 1.0, -1.0), (-1.0, 1.0, 1.0), (1.0, -1.0, -1.0), (1.0, -1.0, 1.0), (1.0, 1.0, -1.0), (1.0, 1.0, 1.0), (-1.074, -1.068, 1.164), (-0.9131, 0.8898, 1.094), (0.9235, -1.11, 1.169), (1.085, 0.8484, 1.098)], [], [(0, 1, 3, 2), (2, 3, 7, 6), (6, 7, 5, 4), (4, 5, 1, 0), (2, 6, 4, 0), (5, 7, 11, 10), (11, 9, 8, 10), (3, 1, 8, 9), (1, 5, 10, 8), (7, 3, 9, 11)])
_uv = me_cube_002.uv_layers.new(name='UVMap')
_uv.uv.foreach_set('vector', [0.375, 0.0, 0.625, 0.0, 0.625, 0.25, 0.375, 0.25, 0.375, 0.25, 0.625, 0.25, 0.625, 0.5, 0.375, 0.5, 0.375, 0.5, 0.625, 0.5, 0.625, 0.75, 0.375, 0.75, 0.375, 0.75, 0.625, 0.75, 0.625, 1.0, 0.375, 1.0, 0.125, 0.5, 0.375, 0.5, 0.375, 0.75, 0.125, 0.75, 0.625, 0.75, 0.625, 0.5, 0.625, 0.5, 0.625, 0.75, 0.625, 0.5, 0.875, 0.5, 0.875, 0.75, 0.625, 0.75, 0.625, 0.25, 0.625, 0.0, 0.625, 0.0, 0.625, 0.25, 0.625, 1.0, 0.625, 0.75, 0.625, 0.75, 0.625, 1.0, 0.625, 0.5, 0.625, 0.25, 0.625, 0.25, 0.625, 0.5])
me_cube_002.materials.append(mat_material_001)
me_cube_002.update()
me_cube_004 = bpy.data.meshes.new('Cube.004')
me_cube_004.from_pydata([(-1.0, -1.0, -1.0), (-1.0, -1.0, 1.0), (-1.0, 1.0, -1.0), (-1.0, 1.0, 1.0), (1.0, -1.0, -1.0), (1.0, -1.0, 1.0), (1.0, 1.0, -1.0), (1.0, 1.0, 1.0), (0.7849, 1.0, -1.0), (0.7849, 1.0, 1.0), (0.7849, -1.0, -1.0), (0.7849, -1.0, 1.0), (1.222, -0.9526, 3.516), (1.222, 1.047, 3.516)], [], [(0, 1, 3, 2), (8, 9, 7, 6), (6, 7, 5, 4), (10, 11, 1, 0), (8, 6, 4, 10), (9, 3, 1, 11), (5, 7, 13, 12), (2, 8, 10, 0), (4, 5, 11, 10), (2, 3, 9, 8), (11, 5, 12), (7, 9, 13), (9, 11, 12, 13)])
_uv = me_cube_004.uv_layers.new(name='UVMap')
_uv.uv.foreach_set('vector', [0.375, 0.0, 0.625, 0.0, 0.625, 0.25, 0.375, 0.25, 0.375, 0.4731, 0.625, 0.4731, 0.625, 0.5, 0.375, 0.5, 0.375, 0.5, 0.625, 0.5, 0.625, 0.75, 0.375, 0.75, 0.375, 0.7769, 0.625, 0.7769, 0.625, 1.0, 0.375, 1.0, 0.3481, 0.5, 0.375, 0.5, 0.375, 0.75, 0.3481, 0.75, 0.6519, 0.5, 0.875, 0.5, 0.875, 0.75, 0.6519, 0.75, 0.625, 0.75, 0.625, 0.5, 0.625, 0.5, 0.625, 0.75, 0.125, 0.5, 0.3481, 0.5, 0.3481, 0.75, 0.125, 0.75, 0.375, 0.75, 0.625, 0.75, 0.625, 0.7769, 0.375, 0.7769, 0.375, 0.25, 0.625, 0.25, 0.625, 0.4731, 0.375, 0.4731, 0.625, 0.7769, 0.625, 0.75, 0.625, 0.7769, 0.625, 0.5, 0.625, 0.4731, 0.625, 0.5, 0.6519, 0.5, 0.6519, 0.75, 0.6519, 0.75, 0.6519, 0.5])
me_cube_004.materials.append(mat_material_001)
me_cube_004.update()
me_cylinder_006 = bpy.data.meshes.new('Cylinder.006')
me_cylinder_006.from_pydata([(2.608e-08, 0.8777, 0.4183), (0.1193, 0.9811, 0.2975), (-0.1193, 0.9811, 0.2975), (0.2712, 0.8347, 0.4183), (0.4167, 0.8962, 0.2975), (0.1897, 0.97, 0.2975), (0.5159, 0.71, 0.4183), (0.6732, 0.7236, 0.2975), (0.4801, 0.8639, 0.2975), (0.71, 0.5159, 0.4183), (0.8639, 0.4801, 0.2975), (0.7236, 0.6732, 0.2975), (0.8347, 0.2712, 0.4183), (0.97, 0.1897, 0.2975), (0.8962, 0.4167, 0.2975), (0.8777, -2.608e-08, 0.4183), (0.9811, -0.1193, 0.2975), (0.9811, 0.1193, 0.2975), (0.8347, -0.2712, 0.4183), (0.8962, -0.4167, 0.2975), (0.97, -0.1897, 0.2975), (0.71, -0.5159, 0.4183), (0.7236, -0.6732, 0.2975), (0.8639, -0.4801, 0.2975), (0.5159, -0.71, 0.4183), (0.4801, -0.8639, 0.2975), (0.6732, -0.7236, 0.2975), (0.2712, -0.8347, 0.4183), (0.1897, -0.97, 0.2975), (0.4167, -0.8962, 0.2975), (2.608e-08, -0.8777, 0.4183), (-0.1193, -0.9811, 0.2975), (0.1193, -0.9811, 0.2975), (-0.2712, -0.8347, 0.4183), (-0.4167, -0.8962, 0.2975), (-0.1897, -0.97, 0.2975), (-0.5159, -0.71, 0.4183), (-0.6732, -0.7236, 0.2975), (-0.4801, -0.8639, 0.2975), (-0.71, -0.5159, 0.4183), (-0.8639, -0.4801, 0.2975), (-0.7236, -0.6732, 0.2975), (-0.8347, -0.2712, 0.4183), (-0.97, -0.1897, 0.2975), (-0.8962, -0.4167, 0.2975), (-0.8777, -2.608e-08, 0.4183), (-0.9811, 0.1193, 0.2975), (-0.9811, -0.1193, 0.2975), (-0.8347, 0.2712, 0.4183), (-0.8962, 0.4167, 0.2975), (-0.97, 0.1897, 0.2975), (-0.71, 0.5159, 0.4183), (-0.7236, 0.6732, 0.2975), (-0.8639, 0.4801, 0.2975), (-0.5159, 0.71, 0.4183), (-0.4801, 0.8639, 0.2975), (-0.6732, 0.7236, 0.2975), (-0.2712, 0.8347, 0.4183), (-0.1897, 0.97, 0.2975), (-0.4167, 0.8962, 0.2975), (1.447e-08, 0.7348, 0.4183), (0.2271, 0.6988, 0.4183), (0.4319, 0.5944, 0.4183), (0.5944, 0.4319, 0.4183), (0.6988, 0.2271, 0.4183), (0.7348, -1.158e-08, 0.4183), (0.6988, -0.2271, 0.4183), (0.5944, -0.4319, 0.4183), (0.4319, -0.5944, 0.4183), (0.2271, -0.6988, 0.4183), (1.447e-08, -0.7348, 0.4183), (-0.2271, -0.6988, 0.4183), (-0.4319, -0.5944, 0.4183), (-0.5944, -0.4319, 0.4183), (-0.6988, -0.2271, 0.4183), (-0.7348, -1.158e-08, 0.4183), (-0.6988, 0.2271, 0.4183), (-0.5944, 0.4319, 0.4183), (-0.4319, 0.5944, 0.4183), (-0.2271, 0.6988, 0.4183), (-0.1193, 0.9811, 7.749e-07), (0.1193, 0.9811, 7.749e-07), (0.4167, 0.8962, 8.047e-07), (0.1897, 0.97, 7.749e-07), (0.6732, 0.7236, 8.345e-07), (0.4801, 0.8639, 8.047e-07), (0.8639, 0.4801, 8.643e-07), (0.7236, 0.6732, 8.345e-07), (0.97, 0.1897, 8.941e-07), (0.8962, 0.4167, 8.643e-07), (0.9811, -0.1193, 8.941e-07), (0.9811, 0.1193, 8.941e-07), (0.8962, -0.4167, 8.941e-07), (0.97, -0.1897, 8.941e-07), (0.7236, -0.6732, 8.941e-07), (0.8639, -0.4801, 8.941e-07), (0.4801, -0.8639, 8.941e-07), (0.6732, -0.7236, 8.941e-07), (0.1897, -0.97, 8.941e-07), (0.4167, -0.8962, 8.941e-07), (-0.1193, -0.9811, 8.941e-07), (0.1193, -0.9811, 8.941e-07), (-0.4167, -0.8962, 8.643e-07), (-0.1897, -0.97, 8.941e-07), (-0.6732, -0.7236, 8.345e-07), (-0.4801, -0.8639, 8.643e-07), (-0.8639, -0.4801, 8.047e-07), (-0.7236, -0.6732, 8.345e-07), (-0.97, -0.1897, 7.749e-07), (-0.8962, -0.4167, 8.047e-07), (-0.9811, 0.1193, 7.749e-07), (-0.9811, -0.1193, 7.749e-07), (-0.8962, 0.4167, 7.749e-07), (-0.97, 0.1897, 7.749e-07), (-0.7236, 0.6732, 7.749e-07), (-0.8639, 0.4801, 7.749e-07), (-0.4801, 0.8639, 7.749e-07), (-0.6732, 0.7236, 7.749e-07), (-0.1897, 0.97, 7.749e-07), (-0.4167, 0.8962, 7.749e-07), (-0.0495, 0.407, 0.0), (0.0495, 0.407, 0.0), (0.1728, 0.3718, 0.0), (0.07869, 0.4024, 0.0), (0.2793, 0.3002, 0.0), (0.1992, 0.3584, 0.0), (0.3584, 0.1992, 0.0), (0.3002, 0.2793, 0.0), (0.4024, 0.07868, 0.0), (0.3718, 0.1728, 0.0), (0.407, -0.0495, 0.0), (0.407, 0.0495, 0.0), (0.3718, -0.1728, 0.0), (0.4024, -0.07868, 0.0), (0.3002, -0.2793, 0.0), (0.3584, -0.1992, 0.0), (0.1992, -0.3584, 0.0), (0.2793, -0.3002, 0.0), (0.07869, -0.4024, 0.0), (0.1728, -0.3718, 0.0), (-0.0495, -0.407, 0.0), (0.0495, -0.407, 0.0), (-0.1728, -0.3718, 0.0), (-0.07868, -0.4024, 0.0), (-0.2793, -0.3002, 0.0), (-0.1992, -0.3584, 0.0), (-0.3584, -0.1992, 0.0), (-0.3002, -0.2793, 0.0), (-0.4024, -0.07868, 0.0), (-0.3718, -0.1728, 0.0), (-0.407, 0.0495, 0.0), (-0.407, -0.0495, 0.0), (-0.3718, 0.1728, 0.0), (-0.4024, 0.07868, 0.0), (-0.3002, 0.2793, 0.0), (-0.3584, 0.1992, 0.0), (-0.1992, 0.3584, 0.0), (-0.2793, 0.3002, 0.0), (-0.07868, 0.4024, 0.0), (-0.1728, 0.3718, 0.0), (-0.009242, 0.07599, 0.4221), (0.009244, 0.07599, 0.4221), (0.03227, 0.06941, 0.4221), (0.01469, 0.07513, 0.4221), (0.05214, 0.05604, 0.4221), (0.03719, 0.06691, 0.4221), (0.06691, 0.03719, 0.4221), (0.05605, 0.05214, 0.4221), (0.07513, 0.01469, 0.4221), (0.06942, 0.03227, 0.4221), (0.07599, -0.009243, 0.4221), (0.07599, 0.009243, 0.4221), (0.06942, -0.03227, 0.4221), (0.07513, -0.01469, 0.4221), (0.05605, -0.05214, 0.4221), (0.06691, -0.03719, 0.4221), (0.03719, -0.06691, 0.4221), (0.05214, -0.05604, 0.4221), (0.01469, -0.07513, 0.4221), (0.03227, -0.06941, 0.4221), (-0.009242, -0.07599, 0.4221), (0.009244, -0.07599, 0.4221), (-0.03227, -0.06941, 0.4221), (-0.01469, -0.07513, 0.4221), (-0.05214, -0.05604, 0.4221), (-0.03719, -0.06691, 0.4221), (-0.06691, -0.03719, 0.4221), (-0.05604, -0.05214, 0.4221), (-0.07513, -0.01469, 0.4221), (-0.06941, -0.03227, 0.4221), (-0.07599, 0.009243, 0.4221), (-0.07599, -0.009243, 0.4221), (-0.06941, 0.03227, 0.4221), (-0.07513, 0.01469, 0.4221), (-0.05604, 0.05214, 0.4221), (-0.06691, 0.03719, 0.4221), (-0.03719, 0.06691, 0.4221), (-0.05214, 0.05604, 0.4221), (-0.01469, 0.07513, 0.4221), (-0.03227, 0.06941, 0.4221), (3.976e-08, 0.7348, 0.0), (0.2271, 0.6988, 0.0), (0.4319, 0.5944, 0.0), (0.5944, 0.4319, 0.0), (0.6988, 0.2271, 0.0), (0.7348, -3.687e-08, 0.0), (0.6988, -0.2271, 0.0), (0.5944, -0.4319, 0.0), (0.4319, -0.5944, 0.0), (0.2271, -0.6988, 0.0), (3.976e-08, -0.7348, 0.0), (-0.2271, -0.6988, 0.0), (-0.4319, -0.5944, 0.0), (-0.5944, -0.4319, 0.0), (-0.6988, -0.2271, 0.0), (-0.7348, -3.687e-08, 0.0), (-0.6988, 0.2271, 0.0), (-0.5944, 0.4319, 0.0), (-0.4319, 0.5944, 0.0), (-0.2271, 0.6988, 0.0), (-0.001782, 0.2094, 0.2944), (-0.001782, 0.2094, 0.3322), (-0.001782, -0.1931, 0.2944), (-0.001782, -0.1931, 0.3322), (-0.2012, -0.07154, 0.2944), (-0.2012, -0.07154, 0.3322), (-0.2012, 0.08784, 0.2944), (-0.2012, 0.08784, 0.3322), (-0.4426, 0.762, 0.2944), (-0.4426, 0.762, 0.3322), (-0.8339, 0.008146, 0.2944), (-0.8339, 0.008146, 0.3322), (-0.5215, -0.7649, 0.2944), (-0.5215, -0.7649, 0.3322), (0.1976, -0.07154, 0.2944), (0.1976, -0.07154, 0.3322), (0.1976, 0.08784, 0.2944), (0.1976, 0.08784, 0.3322), (0.439, 0.762, 0.2944), (0.439, 0.762, 0.3322), (0.8303, 0.008146, 0.2944), (0.8303, 0.008146, 0.3322), (0.5179, -0.7649, 0.2944), (0.5179, -0.7649, 0.3322), (0.1753, 0.008147, 0.374), (0.1753, 0.008147, 0.408), (-0.1788, 0.008147, 0.374), (-0.1788, 0.008147, 0.408), (-0.07188, 0.1973, 0.374), (-0.07188, 0.1973, 0.408), (0.06831, 0.1973, 0.374), (0.06831, 0.1973, 0.408), (0.6613, 0.4263, 0.374), (0.6613, 0.4263, 0.408), (-0.001782, 0.7975, 0.374), (-0.001782, 0.7975, 0.408), (-0.6818, 0.5011, 0.374), (-0.6818, 0.5011, 0.408), (-0.07188, -0.181, 0.374), (-0.07188, -0.181, 0.408), (0.06831, -0.181, 0.374), (0.06831, -0.181, 0.408), (0.6613, -0.41, 0.374), (0.6613, -0.41, 0.408), (-0.001782, -0.7812, 0.374), (-0.001782, -0.7812, 0.408), (-0.6818, -0.4848, 0.374), (-0.6818, -0.4848, 0.408)], [], [(118, 58, 2, 80), (84, 7, 11, 87), (86, 10, 14, 89), (88, 13, 17, 91), (90, 16, 20, 93), (92, 19, 23, 95), (94, 22, 26, 97), (96, 25, 29, 99), (98, 28, 32, 101), (100, 31, 35, 103), (102, 34, 38, 105), (104, 37, 41, 107), (106, 40, 44, 109), (108, 43, 47, 111), (110, 46, 50, 113), (112, 49, 53, 115), (114, 52, 56, 117), (116, 55, 59, 119), (82, 4, 8, 85), (15, 12, 64, 65), (81, 1, 5, 83), (0, 1, 2), (3, 4, 5), (6, 7, 8), (9, 10, 11), (12, 13, 14), (15, 16, 17), (18, 19, 20), (21, 22, 23), (24, 25, 26), (27, 28, 29), (30, 31, 32), (33, 34, 35), (36, 37, 38), (39, 40, 41), (42, 43, 44), (45, 46, 47), (48, 49, 50), (51, 52, 53), (54, 55, 56), (57, 58, 59), (5, 1, 0, 3), (80, 2, 1, 81), (8, 4, 3, 6), (11, 7, 6, 9), (14, 10, 9, 12), (17, 13, 12, 15), (20, 16, 15, 18), (23, 19, 18, 21), (26, 22, 21, 24), (29, 25, 24, 27), (32, 28, 27, 30), (35, 31, 30, 33), (38, 34, 33, 36), (41, 37, 36, 39), (44, 40, 39, 42), (47, 43, 42, 45), (50, 46, 45, 48), (53, 49, 48, 51), (56, 52, 51, 54), (59, 55, 54, 57), (2, 58, 57, 0), (58, 118, 119, 59), (30, 27, 69, 70), (45, 42, 74, 75), (0, 57, 79, 60), (12, 9, 63, 64), (27, 24, 68, 69), (42, 39, 73, 74), (57, 54, 78, 79), (9, 6, 62, 63), (24, 21, 67, 68), (3, 0, 60, 61), (39, 36, 72, 73), (54, 51, 77, 78), (6, 3, 61, 62), (21, 18, 66, 67), (36, 33, 71, 72), (51, 48, 76, 77), (18, 15, 65, 66), (33, 30, 70, 71), (48, 45, 75, 76), (55, 116, 117, 56), (52, 114, 115, 53), (49, 112, 113, 50), (46, 110, 111, 47), (43, 108, 109, 44), (40, 106, 107, 41), (37, 104, 105, 38), (34, 102, 103, 35), (31, 100, 101, 32), (28, 98, 99, 29), (25, 96, 97, 26), (22, 94, 95, 23), (19, 92, 93, 20), (16, 90, 91, 17), (13, 88, 89, 14), (10, 86, 87, 11), (7, 84, 85, 8), (4, 82, 83, 5), (102, 105, 145, 142), (87, 86, 126, 127), (113, 112, 152, 153), (100, 103, 143, 140), (85, 84, 124, 125), (111, 110, 150, 151), (98, 101, 141, 138), (83, 82, 122, 123), (109, 108, 148, 149), (96, 99, 139, 136), (80, 81, 121, 120), (107, 106, 146, 147), (94, 97, 137, 134), (81, 83, 123, 121), (105, 104, 144, 145), (92, 95, 135, 132), (82, 85, 125, 122), (103, 102, 142, 143), (90, 93, 133, 130), (116, 119, 159, 156), (101, 100, 140, 141), (88, 91, 131, 128), (114, 117, 157, 154), (99, 98, 138, 139), (86, 89, 129, 126), (112, 115, 155, 152), (97, 96, 136, 137), (84, 87, 127, 124), (110, 113, 153, 150), (95, 94, 134, 135), (118, 80, 120, 158), (108, 111, 151, 148), (93, 92, 132, 133), (119, 118, 158, 159), (106, 109, 149, 146), (91, 90, 130, 131), (117, 116, 156, 157), (104, 107, 147, 144), (89, 88, 128, 129), (115, 114, 154, 155), (127, 126, 166, 167), (153, 152, 192, 193), (140, 143, 183, 180), (125, 124, 164, 165), (151, 150, 190, 191), (138, 141, 181, 178), (123, 122, 162, 163), (149, 148, 188, 189), (136, 139, 179, 176), (120, 121, 161, 160), (147, 146, 186, 187), (134, 137, 177, 174), (121, 123, 163, 161), (145, 144, 184, 185), (132, 135, 175, 172), (122, 125, 165, 162), (143, 142, 182, 183), (130, 133, 173, 170), (156, 159, 199, 196), (141, 140, 180, 181), (128, 131, 171, 168), (154, 157, 197, 194), (139, 138, 178, 179), (126, 129, 169, 166), (152, 155, 195, 192), (137, 136, 176, 177), (124, 127, 167, 164), (150, 153, 193, 190), (135, 134, 174, 175), (158, 120, 160, 198), (148, 151, 191, 188), (133, 132, 172, 173), (159, 158, 198, 199), (146, 149, 189, 186), (131, 130, 170, 171), (157, 156, 196, 197), (144, 147, 187, 184), (129, 128, 168, 169), (155, 154, 194, 195), (142, 145, 185, 182), (198, 160, 161, 163, 162, 165, 164, 167, 166, 169, 168, 171, 170, 173, 172, 175, 174, 177, 176, 179, 178, 181, 180, 183, 182, 185, 184, 187, 186, 189, 188, 191, 190, 193, 192, 195, 194, 197, 196, 199), (75, 74, 214, 215), (68, 67, 207, 208), (61, 60, 200, 201), (76, 75, 215, 216), (69, 68, 208, 209), (62, 61, 201, 202), (77, 76, 216, 217), (70, 69, 209, 210), (63, 62, 202, 203), (78, 77, 217, 218), (71, 70, 210, 211), (64, 63, 203, 204), (79, 78, 218, 219), (72, 71, 211, 212), (65, 64, 204, 205), (60, 79, 219, 200), (73, 72, 212, 213), (66, 65, 205, 206), (74, 73, 213, 214), (67, 66, 206, 207), (223, 225, 233), (221, 227, 225, 223), (227, 226, 230, 231), (226, 227, 229, 228), (222, 220, 221, 223), (226, 220, 222, 224), (220, 226, 228), (221, 220, 228, 229), (227, 221, 229), (226, 224, 230), (225, 227, 231), (224, 225, 231, 230), (222, 223, 233, 232), (225, 224, 232, 233), (224, 222, 232), (223, 243, 235), (221, 223, 235, 237), (237, 241, 240, 236), (236, 238, 239, 237), (236, 234, 222, 220), (220, 238, 236), (221, 239, 238, 220), (237, 239, 221), (236, 240, 234), (235, 241, 237), (234, 240, 241, 235), (222, 242, 243, 223), (235, 243, 242, 234), (234, 242, 222), (247, 249, 257), (245, 251, 249, 247), (251, 250, 254, 255), (250, 251, 253, 252), (246, 244, 245, 247), (250, 244, 246, 248), (244, 250, 252), (245, 244, 252, 253), (251, 245, 253), (250, 248, 254), (249, 251, 255), (248, 249, 255, 254), (246, 247, 257, 256), (249, 248, 256, 257), (248, 246, 256), (247, 267, 259), (245, 247, 259, 261), (261, 265, 264, 260), (260, 262, 263, 261), (260, 258, 246, 244), (244, 262, 260), (245, 263, 262, 244), (261, 263, 245), (260, 264, 258), (259, 265, 261), (258, 264, 265, 259), (246, 266, 267, 247), (259, 267, 266, 258), (258, 266, 246)])
me_cylinder_006.polygons.foreach_set('material_index', [0, 0, 0, 0, 0, 0, 0, 0, 0, 0, 0, 0, 0, 0, 0, 0, 0, 0, 0, 0, 0, 0, 0, 0, 0, 0, 0, 0, 0, 0, 0, 0, 0, 0, 0, 0, 0, 0, 0, 0, 0, 0, 0, 0, 0, 0, 0, 0, 0, 0, 0, 0, 0, 0, 0, 0, 0, 0, 0, 0, 0, 0, 0, 0, 0, 0, 0, 0, 0, 0, 0, 0, 0, 0, 0, 0, 0, 0, 0, 0, 0, 0, 0, 0, 0, 0, 0, 0, 0, 0, 0, 0, 0, 0, 0, 0, 0, 0, 0, 0, 0, 0, 0, 0, 0, 0, 0, 0, 0, 0, 0, 0, 0, 0, 0, 0, 0, 0, 0, 0, 0, 0, 0, 0, 0, 0, 0, 0, 0, 0, 0, 0, 0, 0, 0, 0, 0, 0, 0, 0, 0, 0, 0, 0, 0, 0, 0, 0, 0, 0, 0, 0, 0, 0, 0, 0, 0, 0, 0, 0, 0, 0, 0, 0, 0, 0, 0, 0, 0, 0, 0, 0, 0, 0, 0, 0, 0, 0, 0, 0, 0, 0, 0, 0, 0, 0, 0, 0, 0, 0, 0, 0, 0, 0, 0, 0, 0, 0, 0, 0, 0, 1, 1, 1, 1, 1, 1, 1, 1, 1, 1, 1, 1, 1, 1, 1, 1, 1, 1, 1, 1, 1, 1, 1, 1, 1, 1, 1, 1, 1, 1, 1, 1, 1, 1, 1, 1, 1, 1, 1, 1, 1, 1, 1, 1, 1, 1, 1, 1, 1, 1, 1, 1, 1, 1, 1, 1, 1, 1])
_uv = me_cylinder_006.uv_layers.new(name='UVMap')
_uv.uv.foreach_set('vector', [0.03069, 0.75, 0.03069, 0.9278, 0.01931, 0.9278, 0.01931, 0.75, 0.8807, 0.75, 0.8807, 0.9278, 0.8693, 0.9278, 0.8693, 0.75, 0.8307, 0.75, 0.8307, 0.9278, 0.8193, 0.9278, 0.8193, 0.75, 0.7807, 0.75, 0.7807, 0.9278, 0.7693, 0.9278, 0.7693, 0.75, 0.7307, 0.75, 0.7307, 0.9278, 0.7193, 0.9278, 0.7193, 0.75, 0.6807, 0.75, 0.6807, 0.9278, 0.6693, 0.9278, 0.6693, 0.75, 0.6307, 0.75, 0.6307, 0.9278, 0.6193, 0.9278, 0.6193, 0.75, 0.5807, 0.75, 0.5807, 0.9278, 0.5693, 0.9278, 0.5693, 0.75, 0.5307, 0.75, 0.5307, 0.9278, 0.5193, 0.9278, 0.5193, 0.75, 0.4807, 0.75, 0.4807, 0.9278, 0.4693, 0.9278, 0.4693, 0.75, 0.4307, 0.75, 0.4307, 0.9278, 0.4193, 0.9278, 0.4193, 0.75, 0.3807, 0.75, 0.3807, 0.9278, 0.3693, 0.9278, 0.3693, 0.75, 0.3307, 0.75, 0.3307, 0.9278, 0.3193, 0.9278, 0.3193, 0.75, 0.2807, 0.75, 0.2807, 0.9278, 0.2693, 0.9278, 0.2693, 0.75, 0.2307, 0.75, 0.2307, 0.9278, 0.2193, 0.9278, 0.2193, 0.75, 0.1807, 0.75, 0.1807, 0.9278, 0.1693, 0.9278, 0.1693, 0.75, 0.1307, 0.75, 0.1307, 0.9278, 0.1193, 0.9278, 0.1193, 0.75, 0.08069, 0.75, 0.08069, 0.9278, 0.06931, 0.9278, 0.06931, 0.75, 0.9307, 0.75, 0.9307, 0.9278, 0.9193, 0.9278, 0.9193, 0.75, 0.4606, 0.25, 0.4503, 0.3151, 0.4503, 0.3151, 0.4606, 0.25, 0.9807, 0.75, 0.9807, 0.9278, 0.9693, 0.9278, 0.9693, 0.75, 0.25, 0.4606, 0.2786, 0.4855, 0.2214, 0.4855, 0.3151, 0.4503, 0.35, 0.4651, 0.2955, 0.4828, 0.3738, 0.4204, 0.4116, 0.4237, 0.3652, 0.4573, 0.4204, 0.3738, 0.4573, 0.3652, 0.4237, 0.4116, 0.4503, 0.3151, 0.4828, 0.2955, 0.4651, 0.35, 0.4606, 0.25, 0.4855, 0.2214, 0.4855, 0.2786, 0.4503, 0.1849, 0.4651, 0.15, 0.4828, 0.2045, 0.4204, 0.1262, 0.4237, 0.08843, 0.4573, 0.1348, 0.3738, 0.07959, 0.3652, 0.04267, 0.4116, 0.07634, 0.3151, 0.04967, 0.2955, 0.01721, 0.35, 0.03491, 0.25, 0.03936, 0.2214, 0.01454, 0.2786, 0.01454, 0.1849, 0.04967, 0.15, 0.03491, 0.2045, 0.01721, 0.1262, 0.07959, 0.08843, 0.07634, 0.1348, 0.04267, 0.07959, 0.1262, 0.04267, 0.1348, 0.07634, 0.08843, 0.04967, 0.1849, 0.01721, 0.2045, 0.03491, 0.15, 0.03936, 0.25, 0.01454, 0.2786, 0.01454, 0.2214, 0.04967, 0.3151, 0.03491, 0.35, 0.01721, 0.2955, 0.07959, 0.3738, 0.07634, 0.4116, 0.04267, 0.3652, 0.1262, 0.4204, 0.1348, 0.4573, 0.08843, 0.4237, 0.1849, 0.4503, 0.2045, 0.4828, 0.15, 0.4651, 0.2955, 0.4828, 0.2786, 0.4855, 0.25, 0.4606, 0.3151, 0.4503, 0.01931, 0.75, 0.01931, 0.9278, -1.565e-07, 0.9278, -1.565e-07, 0.75, 0.3652, 0.4573, 0.35, 0.4651, 0.3151, 0.4503, 0.3738, 0.4204, 0.4237, 0.4116, 0.4116, 0.4237, 0.3738, 0.4204, 0.4204, 0.3738, 0.4651, 0.35, 0.4573, 0.3652, 0.4204, 0.3738, 0.4503, 0.3151, 0.4855, 0.2786, 0.4828, 0.2955, 0.4503, 0.3151, 0.4606, 0.25, 0.4828, 0.2045, 0.4855, 0.2214, 0.4606, 0.25, 0.4503, 0.1849, 0.4573, 0.1348, 0.4651, 0.15, 0.4503, 0.1849, 0.4204, 0.1262, 0.4116, 0.07634, 0.4237, 0.08843, 0.4204, 0.1262, 0.3738, 0.07959, 0.35, 0.03491, 0.3652, 0.04267, 0.3738, 0.07959, 0.3151, 0.04967, 0.2786, 0.01454, 0.2955, 0.01721, 0.3151, 0.04967, 0.25, 0.03936, 0.2045, 0.01721, 0.2214, 0.01454, 0.25, 0.03936, 0.1849, 0.04967, 0.1348, 0.04267, 0.15, 0.03491, 0.1849, 0.04967, 0.1262, 0.07959, 0.07634, 0.08843, 0.08843, 0.07634, 0.1262, 0.07959, 0.07959, 0.1262, 0.03491, 0.15, 0.04267, 0.1348, 0.07959, 0.1262, 0.04967, 0.1849, 0.01454, 0.2214, 0.01721, 0.2045, 0.04967, 0.1849, 0.03936, 0.25, 0.01721, 0.2955, 0.01454, 0.2786, 0.03936, 0.25, 0.04967, 0.3151, 0.04267, 0.3652, 0.03491, 0.35, 0.04967, 0.3151, 0.07959, 0.3738, 0.08843, 0.4237, 0.07634, 0.4116, 0.07959, 0.3738, 0.1262, 0.4204, 0.15, 0.4651, 0.1348, 0.4573, 0.1262, 0.4204, 0.1849, 0.4503, 0.2214, 0.4855, 0.2045, 0.4828, 0.1849, 0.4503, 0.25, 0.4606, 0.03069, 0.9278, 0.03069, 0.75, 0.06931, 0.75, 0.06931, 0.9278, 0.25, 0.03936, 0.3151, 0.04967, 0.3151, 0.04967, 0.25, 0.03936, 0.03936, 0.25, 0.04967, 0.1849, 0.04967, 0.1849, 0.03936, 0.25, 0.25, 0.4606, 0.1849, 0.4503, 0.1849, 0.4503, 0.25, 0.4606, 0.4503, 0.3151, 0.4204, 0.3738, 0.4204, 0.3738, 0.4503, 0.3151, 0.3151, 0.04967, 0.3738, 0.07959, 0.3738, 0.07959, 0.3151, 0.04967, 0.04967, 0.1849, 0.07959, 0.1262, 0.07959, 0.1262, 0.04967, 0.1849, 0.1849, 0.4503, 0.1262, 0.4204, 0.1262, 0.4204, 0.1849, 0.4503, 0.4204, 0.3738, 0.3738, 0.4204, 0.3738, 0.4204, 0.4204, 0.3738, 0.3738, 0.07959, 0.4204, 0.1262, 0.4204, 0.1262, 0.3738, 0.07959, 0.3151, 0.4503, 0.25, 0.4606, 0.25, 0.4606, 0.3151, 0.4503, 0.07959, 0.1262, 0.1262, 0.07959, 0.1262, 0.07959, 0.07959, 0.1262, 0.1262, 0.4204, 0.07959, 0.3738, 0.07959, 0.3738, 0.1262, 0.4204, 0.3738, 0.4204, 0.3151, 0.4503, 0.3151, 0.4503, 0.3738, 0.4204, 0.4204, 0.1262, 0.4503, 0.1849, 0.4503, 0.1849, 0.4204, 0.1262, 0.1262, 0.07959, 0.1849, 0.04967, 0.1849, 0.04967, 0.1262, 0.07959, 0.07959, 0.3738, 0.04967, 0.3151, 0.04967, 0.3151, 0.07959, 0.3738, 0.4503, 0.1849, 0.4606, 0.25, 0.4606, 0.25, 0.4503, 0.1849, 0.1849, 0.04967, 0.25, 0.03936, 0.25, 0.03936, 0.1849, 0.04967, 0.04967, 0.3151, 0.03936, 0.25, 0.03936, 0.25, 0.04967, 0.3151, 0.08069, 0.9278, 0.08069, 0.75, 0.1193, 0.75, 0.1193, 0.9278, 0.1307, 0.9278, 0.1307, 0.75, 0.1693, 0.75, 0.1693, 0.9278, 0.1807, 0.9278, 0.1807, 0.75, 0.2193, 0.75, 0.2193, 0.9278, 0.2307, 0.9278, 0.2307, 0.75, 0.2693, 0.75, 0.2693, 0.9278, 0.2807, 0.9278, 0.2807, 0.75, 0.3193, 0.75, 0.3193, 0.9278, 0.3307, 0.9278, 0.3307, 0.75, 0.3693, 0.75, 0.3693, 0.9278, 0.3807, 0.9278, 0.3807, 0.75, 0.4193, 0.75, 0.4193, 0.9278, 0.4307, 0.9278, 0.4307, 0.75, 0.4693, 0.75, 0.4693, 0.9278, 0.4807, 0.9278, 0.4807, 0.75, 0.5193, 0.75, 0.5193, 0.9278, 0.5307, 0.9278, 0.5307, 0.75, 0.5693, 0.75, 0.5693, 0.9278, 0.5807, 0.9278, 0.5807, 0.75, 0.6193, 0.75, 0.6193, 0.9278, 0.6307, 0.9278, 0.6307, 0.75, 0.6693, 0.75, 0.6693, 0.9278, 0.6807, 0.9278, 0.6807, 0.75, 0.7193, 0.75, 0.7193, 0.9278, 0.7307, 0.9278, 0.7307, 0.75, 0.7693, 0.75, 0.7693, 0.9278, 0.7807, 0.9278, 0.7807, 0.75, 0.8193, 0.75, 0.8193, 0.9278, 0.8307, 0.9278, 0.8307, 0.75, 0.8693, 0.75, 0.8693, 0.9278, 0.8807, 0.9278, 0.8807, 0.75, 0.9193, 0.75, 0.9193, 0.9278, 0.9307, 0.9278, 0.9307, 0.75, 0.9693, 0.75, 0.9693, 0.9278, 0.4307, 0.75, 0.4193, 0.75, 0.4193, 0.75, 0.4307, 0.75, 0.8693, 0.75, 0.8307, 0.75, 0.8307, 0.75, 0.8693, 0.75, 0.2193, 0.75, 0.1807, 0.75, 0.1807, 0.75, 0.2193, 0.75, 0.4807, 0.75, 0.4693, 0.75, 0.4693, 0.75, 0.4807, 0.75, 0.9193, 0.75, 0.8807, 0.75, 0.8807, 0.75, 0.9193, 0.75, 0.2693, 0.75, 0.2307, 0.75, 0.2307, 0.75, 0.2693, 0.75, 0.5307, 0.75, 0.5193, 0.75, 0.5193, 0.75, 0.5307, 0.75, 0.9693, 0.75, 0.9307, 0.75, 0.9307, 0.75, 0.9693, 0.75, 0.3193, 0.75, 0.2807, 0.75, 0.2807, 0.75, 0.3193, 0.75, 0.5807, 0.75, 0.5693, 0.75, 0.5693, 0.75, 0.5807, 0.75, 0.01931, 0.75, -1.565e-07, 0.75, -1.565e-07, 0.75, 0.01931, 0.75, 0.3693, 0.75, 0.3307, 0.75, 0.3307, 0.75, 0.3693, 0.75, 0.6307, 0.75, 0.6193, 0.75, 0.6193, 0.75, 0.6307, 0.75, 0.9807, 0.75, 0.9693, 0.75, 0.9693, 0.75, 0.9807, 0.75, 0.4193, 0.75, 0.3807, 0.75, 0.3807, 0.75, 0.4193, 0.75, 0.6807, 0.75, 0.6693, 0.75, 0.6693, 0.75, 0.6807, 0.75, 0.9307, 0.75, 0.9193, 0.75, 0.9193, 0.75, 0.9307, 0.75, 0.4693, 0.75, 0.4307, 0.75, 0.4307, 0.75, 0.4693, 0.75, 0.7307, 0.75, 0.7193, 0.75, 0.7193, 0.75, 0.7307, 0.75, 0.08069, 0.75, 0.06931, 0.75, 0.06931, 0.75, 0.08069, 0.75, 0.5193, 0.75, 0.4807, 0.75, 0.4807, 0.75, 0.5193, 0.75, 0.7807, 0.75, 0.7693, 0.75, 0.7693, 0.75, 0.7807, 0.75, 0.1307, 0.75, 0.1193, 0.75, 0.1193, 0.75, 0.1307, 0.75, 0.5693, 0.75, 0.5307, 0.75, 0.5307, 0.75, 0.5693, 0.75, 0.8307, 0.75, 0.8193, 0.75, 0.8193, 0.75, 0.8307, 0.75, 0.1807, 0.75, 0.1693, 0.75, 0.1693, 0.75, 0.1807, 0.75, 0.6193, 0.75, 0.5807, 0.75, 0.5807, 0.75, 0.6193, 0.75, 0.8807, 0.75, 0.8693, 0.75, 0.8693, 0.75, 0.8807, 0.75, 0.2307, 0.75, 0.2193, 0.75, 0.2193, 0.75, 0.2307, 0.75, 0.6693, 0.75, 0.6307, 0.75, 0.6307, 0.75, 0.6693, 0.75, 0.03069, 0.75, 0.01931, 0.75, 0.01931, 0.75, 0.03069, 0.75, 0.2807, 0.75, 0.2693, 0.75, 0.2693, 0.75, 0.2807, 0.75, 0.7193, 0.75, 0.6807, 0.75, 0.6807, 0.75, 0.7193, 0.75, 0.06931, 0.75, 0.03069, 0.75, 0.03069, 0.75, 0.06931, 0.75, 0.3307, 0.75, 0.3193, 0.75, 0.3193, 0.75, 0.3307, 0.75, 0.7693, 0.75, 0.7307, 0.75, 0.7307, 0.75, 0.7693, 0.75, 0.1193, 0.75, 0.08069, 0.75, 0.08069, 0.75, 0.1193, 0.75, 0.3807, 0.75, 0.3693, 0.75, 0.3693, 0.75, 0.3807, 0.75, 0.8193, 0.75, 0.7807, 0.75, 0.7807, 0.75, 0.8193, 0.75, 0.1693, 0.75, 0.1307, 0.75, 0.1307, 0.75, 0.1693, 0.75, 0.8693, 0.75, 0.8307, 0.75, 0.8307, 0.75, 0.8693, 0.75, 0.2193, 0.75, 0.1807, 0.75, 0.1807, 0.75, 0.2193, 0.75, 0.4807, 0.75, 0.4693, 0.75, 0.4693, 0.75, 0.4807, 0.75, 0.9193, 0.75, 0.8807, 0.75, 0.8807, 0.75, 0.9193, 0.75, 0.2693, 0.75, 0.2307, 0.75, 0.2307, 0.75, 0.2693, 0.75, 0.5307, 0.75, 0.5193, 0.75, 0.5193, 0.75, 0.5307, 0.75, 0.9693, 0.75, 0.9307, 0.75, 0.9307, 0.75, 0.9693, 0.75, 0.3193, 0.75, 0.2807, 0.75, 0.2807, 0.75, 0.3193, 0.75, 0.5807, 0.75, 0.5693, 0.75, 0.5693, 0.75, 0.5807, 0.75, 0.01931, 0.75, -1.565e-07, 0.75, -1.565e-07, 0.75, 0.01931, 0.75, 0.3693, 0.75, 0.3307, 0.75, 0.3307, 0.75, 0.3693, 0.75, 0.6307, 0.75, 0.6193, 0.75, 0.6193, 0.75, 0.6307, 0.75, 0.9807, 0.75, 0.9693, 0.75, 0.9693, 0.75, 0.9807, 0.75, 0.4193, 0.75, 0.3807, 0.75, 0.3807, 0.75, 0.4193, 0.75, 0.6807, 0.75, 0.6693, 0.75, 0.6693, 0.75, 0.6807, 0.75, 0.9307, 0.75, 0.9193, 0.75, 0.9193, 0.75, 0.9307, 0.75, 0.4693, 0.75, 0.4307, 0.75, 0.4307, 0.75, 0.4693, 0.75, 0.7307, 0.75, 0.7193, 0.75, 0.7193, 0.75, 0.7307, 0.75, 0.08069, 0.75, 0.06931, 0.75, 0.06931, 0.75, 0.08069, 0.75, 0.5193, 0.75, 0.4807, 0.75, 0.4807, 0.75, 0.5193, 0.75, 0.7807, 0.75, 0.7693, 0.75, 0.7693, 0.75, 0.7807, 0.75, 0.1307, 0.75, 0.1193, 0.75, 0.1193, 0.75, 0.1307, 0.75, 0.5693, 0.75, 0.5307, 0.75, 0.5307, 0.75, 0.5693, 0.75, 0.8307, 0.75, 0.8193, 0.75, 0.8193, 0.75, 0.8307, 0.75, 0.1807, 0.75, 0.1693, 0.75, 0.1693, 0.75, 0.1807, 0.75, 0.6193, 0.75, 0.5807, 0.75, 0.5807, 0.75, 0.6193, 0.75, 0.8807, 0.75, 0.8693, 0.75, 0.8693, 0.75, 0.8807, 0.75, 0.2307, 0.75, 0.2193, 0.75, 0.2193, 0.75, 0.2307, 0.75, 0.6693, 0.75, 0.6307, 0.75, 0.6307, 0.75, 0.6693, 0.75, 0.03069, 0.75, 0.01931, 0.75, 0.01931, 0.75, 0.03069, 0.75, 0.2807, 0.75, 0.2693, 0.75, 0.2693, 0.75, 0.2807, 0.75, 0.7193, 0.75, 0.6807, 0.75, 0.6807, 0.75, 0.7193, 0.75, 0.06931, 0.75, 0.03069, 0.75, 0.03069, 0.75, 0.06931, 0.75, 0.3307, 0.75, 0.3193, 0.75, 0.3193, 0.75, 0.3307, 0.75, 0.7693, 0.75, 0.7307, 0.75, 0.7307, 0.75, 0.7693, 0.75, 0.1193, 0.75, 0.08069, 0.75, 0.08069, 0.75, 0.1193, 0.75, 0.3807, 0.75, 0.3693, 0.75, 0.3693, 0.75, 0.3807, 0.75, 0.8193, 0.75, 0.7807, 0.75, 0.7807, 0.75, 0.8193, 0.75, 0.1693, 0.75, 0.1307, 0.75, 0.1307, 0.75, 0.1693, 0.75, 0.4307, 0.75, 0.4193, 0.75, 0.4193, 0.75, 0.4307, 0.75, 0.03069, 0.75, 0.01931, 0.75, -1.565e-07, 0.75, 0.9693, 0.75, 0.9307, 0.75, 0.9193, 0.75, 0.8807, 0.75, 0.8693, 0.75, 0.8307, 0.75, 0.8193, 0.75, 0.7807, 0.75, 0.7693, 0.75, 0.7307, 0.75, 0.7193, 0.75, 0.6807, 0.75, 0.6693, 0.75, 0.6307, 0.75, 0.6193, 0.75, 0.5807, 0.75, 0.5693, 0.75, 0.5307, 0.75, 0.5193, 0.75, 0.4807, 0.75, 0.4693, 0.75, 0.4307, 0.75, 0.4193, 0.75, 0.3807, 0.75, 0.3693, 0.75, 0.3307, 0.75, 0.3193, 0.75, 0.2807, 0.75, 0.2693, 0.75, 0.2307, 0.75, 0.2193, 0.75, 0.1807, 0.75, 0.1693, 0.75, 0.1307, 0.75, 0.1193, 0.75, 0.08069, 0.75, 0.06931, 0.75, 0.03936, 0.25, 0.04967, 0.1849, 0.04967, 0.1849, 0.03936, 0.25, 0.3738, 0.07959, 0.4204, 0.1262, 0.4204, 0.1262, 0.3738, 0.07959, 0.3151, 0.4503, 0.25, 0.4606, 0.25, 0.4606, 0.3151, 0.4503, 0.04967, 0.3151, 0.03936, 0.25, 0.03936, 0.25, 0.04967, 0.3151, 0.3151, 0.04967, 0.3738, 0.07959, 0.3738, 0.07959, 0.3151, 0.04967, 0.3738, 0.4204, 0.3151, 0.4503, 0.3151, 0.4503, 0.3738, 0.4204, 0.07959, 0.3738, 0.04967, 0.3151, 0.04967, 0.3151, 0.07959, 0.3738, 0.25, 0.03936, 0.3151, 0.04967, 0.3151, 0.04967, 0.25, 0.03936, 0.4204, 0.3738, 0.3738, 0.4204, 0.3738, 0.4204, 0.4204, 0.3738, 0.1262, 0.4204, 0.07959, 0.3738, 0.07959, 0.3738, 0.1262, 0.4204, 0.1849, 0.04967, 0.25, 0.03936, 0.25, 0.03936, 0.1849, 0.04967, 0.4503, 0.3151, 0.4204, 0.3738, 0.4204, 0.3738, 0.4503, 0.3151, 0.1849, 0.4503, 0.1262, 0.4204, 0.1262, 0.4204, 0.1849, 0.4503, 0.1262, 0.07959, 0.1849, 0.04967, 0.1849, 0.04967, 0.1262, 0.07959, 0.4606, 0.25, 0.4503, 0.3151, 0.4503, 0.3151, 0.4606, 0.25, 0.25, 0.4606, 0.1849, 0.4503, 0.1849, 0.4503, 0.25, 0.4606, 0.07959, 0.1262, 0.1262, 0.07959, 0.1262, 0.07959, 0.07959, 0.1262, 0.4503, 0.1849, 0.4606, 0.25, 0.4606, 0.25, 0.4503, 0.1849, 0.04967, 0.1849, 0.07959, 0.1262, 0.07959, 0.1262, 0.04967, 0.1849, 0.4204, 0.1262, 0.4503, 0.1849, 0.4503, 0.1849, 0.4204, 0.1262, 0.25, 0.01, 0.04215, 0.13, 0.25, 0.01, 0.25, 0.49, 0.04215, 0.37, 0.04215, 0.13, 0.25, 0.01, 0.1667, 1.0, 0.1667, 0.5, 0.1667, 0.5, 0.1667, 1.0, 0.1667, 0.5, 0.1667, 1.0, 0.1667, 1.0, 0.1667, 0.5, 0.75, 0.01, 1.0, 0.5, 0.25, 0.49, 0.5, 1.0, 0.5422, 0.37, 0.75, 0.49, 0.75, 0.01, 0.5422, 0.13, 0.75, 0.49, 0.5422, 0.37, 0.75, 0.49, 0.25, 0.49, 1.0, 0.5, 1.0, 0.5, 0.25, 0.49, 0.04215, 0.37, 0.25, 0.49, 0.04215, 0.37, 0.5422, 0.37, 0.5422, 0.13, 0.5422, 0.37, 0.04215, 0.13, 0.04215, 0.37, 0.04215, 0.13, 0.3333, 0.5, 0.3333, 1.0, 0.3333, 1.0, 0.3333, 0.5, 0.75, 0.01, 0.5, 1.0, 0.5, 1.0, 0.75, 0.01, 0.3333, 1.0, 0.3333, 0.5, 0.3333, 0.5, 0.3333, 1.0, 0.5422, 0.13, 0.75, 0.01, 0.5422, 0.13, 0.25, 0.01, 0.25, 0.01, 0.04215, 0.13, 0.25, 0.49, 0.25, 0.01, 0.04215, 0.13, 0.04215, 0.37, 0.1667, 1.0, 0.1667, 1.0, 0.1667, 0.5, 0.1667, 0.5, 0.1667, 0.5, 0.1667, 0.5, 0.1667, 1.0, 0.1667, 1.0, 0.5422, 0.37, 0.5422, 0.13, 0.75, 0.01, 0.75, 0.49, 0.75, 0.49, 0.75, 0.49, 0.5422, 0.37, 0.25, 0.49, 0.25, 0.49, 1.0, 0.5, 1.0, 0.5, 0.04215, 0.37, 0.04215, 0.37, 0.25, 0.49, 0.5422, 0.37, 0.5422, 0.37, 0.5422, 0.13, 0.04215, 0.13, 0.04215, 0.13, 0.04215, 0.37, 0.3333, 0.5, 0.3333, 0.5, 0.3333, 1.0, 0.3333, 1.0, 0.75, 0.01, 0.75, 0.01, 0.5, 1.0, 0.5, 1.0, 0.3333, 1.0, 0.3333, 1.0, 0.3333, 0.5, 0.3333, 0.5, 0.5422, 0.13, 0.5422, 0.13, 0.75, 0.01, 0.25, 0.01, 0.04215, 0.13, 0.25, 0.01, 0.25, 0.49, 0.04215, 0.37, 0.04215, 0.13, 0.25, 0.01, 0.1667, 1.0, 0.1667, 0.5, 0.1667, 0.5, 0.1667, 1.0, 0.1667, 0.5, 0.1667, 1.0, 0.1667, 1.0, 0.1667, 0.5, 0.75, 0.01, 1.0, 0.5, 0.25, 0.49, 0.5, 1.0, 0.5422, 0.37, 0.75, 0.49, 0.75, 0.01, 0.5422, 0.13, 0.75, 0.49, 0.5422, 0.37, 0.75, 0.49, 0.25, 0.49, 1.0, 0.5, 1.0, 0.5, 0.25, 0.49, 0.04215, 0.37, 0.25, 0.49, 0.04215, 0.37, 0.5422, 0.37, 0.5422, 0.13, 0.5422, 0.37, 0.04215, 0.13, 0.04215, 0.37, 0.04215, 0.13, 0.3333, 0.5, 0.3333, 1.0, 0.3333, 1.0, 0.3333, 0.5, 0.75, 0.01, 0.5, 1.0, 0.5, 1.0, 0.75, 0.01, 0.3333, 1.0, 0.3333, 0.5, 0.3333, 0.5, 0.3333, 1.0, 0.5422, 0.13, 0.75, 0.01, 0.5422, 0.13, 0.25, 0.01, 0.25, 0.01, 0.04215, 0.13, 0.25, 0.49, 0.25, 0.01, 0.04215, 0.13, 0.04215, 0.37, 0.1667, 1.0, 0.1667, 1.0, 0.1667, 0.5, 0.1667, 0.5, 0.1667, 0.5, 0.1667, 0.5, 0.1667, 1.0, 0.1667, 1.0, 0.5422, 0.37, 0.5422, 0.13, 0.75, 0.01, 0.75, 0.49, 0.75, 0.49, 0.75, 0.49, 0.5422, 0.37, 0.25, 0.49, 0.25, 0.49, 1.0, 0.5, 1.0, 0.5, 0.04215, 0.37, 0.04215, 0.37, 0.25, 0.49, 0.5422, 0.37, 0.5422, 0.37, 0.5422, 0.13, 0.04215, 0.13, 0.04215, 0.13, 0.04215, 0.37, 0.3333, 0.5, 0.3333, 0.5, 0.3333, 1.0, 0.3333, 1.0, 0.75, 0.01, 0.75, 0.01, 0.5, 1.0, 0.5, 1.0, 0.3333, 1.0, 0.3333, 1.0, 0.3333, 0.5, 0.3333, 0.5, 0.5422, 0.13, 0.5422, 0.13, 0.75, 0.01])
me_cylinder_006.materials.append(mat_material_002)
me_cylinder_006.materials.append(mat_material_004)
me_cylinder_006.update()
me_cylinder_009 = bpy.data.meshes.new('Cylinder.009')
me_cylinder_009.from_pydata([(0.0, 1.0, -1.0), (0.0, 1.0, 1.0), (0.866, 0.5, -1.0), (0.866, 0.5, 1.0), (0.866, -0.5, -1.0), (0.866, -0.5, 1.0), (0.0, -1.0, -1.0), (0.0, -1.0, 1.0), (-0.866, -0.5, -1.0), (-0.866, -0.5, 1.0), (-0.866, 0.5, -1.0), (-0.866, 0.5, 1.0), (0.0, 1.0, -1.0), (0.0, 1.0, 1.0), (0.866, 0.5, -1.0), (0.866, 0.5, 1.0), (0.866, -0.5, -1.0), (0.866, -0.5, 1.0), (0.0, -1.0, -1.0), (0.0, -1.0, 1.0), (-0.866, -0.5, -1.0), (-0.866, -0.5, 1.0), (-0.866, 0.5, -1.0), (-0.866, 0.5, 1.0), (-2.317e-07, 0.8716, -1.0), (0.7548, 0.4358, -1.0), (0.7548, -0.4358, -1.0), (-2.317e-07, -0.8716, -1.0), (-0.7548, -0.4358, -1.0), (-0.7548, 0.4358, -1.0), (-1.421e-07, 0.8351, -1.1), (0.7232, 0.4175, -1.1), (0.7232, -0.4175, -1.1), (-1.421e-07, -0.8351, -1.1), (-0.7232, -0.4175, -1.1), (-0.7232, 0.4175, -1.1), (7.65e-08, 0.6685, -1.1), (0.5789, 0.3342, -1.1), (0.5789, -0.3342, -1.1), (7.65e-08, -0.6685, -1.1), (-0.5789, -0.3342, -1.1), (-0.5789, 0.3342, -1.1), (7.65e-08, 0.6685, 0.5951), (0.5789, 0.3342, 0.5951), (0.5789, -0.3342, 0.5951), (7.65e-08, -0.6685, 0.5951), (-0.5789, -0.3342, 0.5951), (-0.5789, 0.3342, 0.5951)], [], [(0, 2, 3, 1), (2, 4, 5, 3), (4, 6, 7, 5), (6, 8, 9, 7), (3, 5, 7, 9, 11, 1), (8, 10, 11, 9), (10, 0, 1, 11), (12, 13, 15, 14), (14, 15, 17, 16), (16, 17, 19, 18), (18, 19, 21, 20), (15, 13, 23, 21, 19, 17), (20, 21, 23, 22), (22, 23, 13, 12), (12, 14, 25, 24), (28, 29, 35, 34), (16, 18, 27, 26), (22, 12, 24, 29), (18, 20, 28, 27), (14, 16, 26, 25), (20, 22, 29, 28), (34, 35, 41, 40), (26, 27, 33, 32), (24, 25, 31, 30), (29, 24, 30, 35), (27, 28, 34, 33), (25, 26, 32, 31), (41, 36, 42, 47), (32, 33, 39, 38), (30, 31, 37, 36), (35, 30, 36, 41), (33, 34, 40, 39), (31, 32, 38, 37), (42, 43, 44, 45, 46, 47), (39, 40, 46, 45), (37, 38, 44, 43), (40, 41, 47, 46), (38, 39, 45, 44), (36, 37, 43, 42)])
_uv = me_cylinder_009.uv_layers.new(name='UVMap')
_uv.uv.foreach_set('vector', [1.0, 0.5, 0.8333, 0.5, 0.8333, 1.0, 1.0, 1.0, 0.8333, 0.5, 0.6667, 0.5, 0.6667, 1.0, 0.8333, 1.0, 0.6667, 0.5, 0.5, 0.5, 0.5, 1.0, 0.6667, 1.0, 0.5, 0.5, 0.3333, 0.5, 0.3333, 1.0, 0.5, 1.0, 0.4578, 0.37, 0.4578, 0.13, 0.25, 0.01, 0.04215, 0.13, 0.04215, 0.37, 0.25, 0.49, 0.3333, 0.5, 0.1667, 0.5, 0.1667, 1.0, 0.3333, 1.0, 0.1667, 0.5, -8.941e-08, 0.5, -8.941e-08, 1.0, 0.1667, 1.0, 1.0, 0.5, 1.0, 1.0, 0.8333, 1.0, 0.8333, 0.5, 0.8333, 0.5, 0.8333, 1.0, 0.6667, 1.0, 0.6667, 0.5, 0.6667, 0.5, 0.6667, 1.0, 0.5, 1.0, 0.5, 0.5, 0.5, 0.5, 0.5, 1.0, 0.3333, 1.0, 0.3333, 0.5, 0.4578, 0.37, 0.25, 0.49, 0.04215, 0.37, 0.04215, 0.13, 0.25, 0.01, 0.4578, 0.13, 0.3333, 0.5, 0.3333, 1.0, 0.1667, 1.0, 0.1667, 0.5, 0.1667, 0.5, 0.1667, 1.0, -8.941e-08, 1.0, -8.941e-08, 0.5, 1.0, 0.5, 0.8333, 0.5, 0.8333, 0.5, 1.0, 0.5, 0.3333, 0.5, 0.1667, 0.5, 0.1667, 0.5, 0.3333, 0.5, 0.6667, 0.5, 0.5, 0.5, 0.5, 0.5, 0.6667, 0.5, 0.1667, 0.5, -8.941e-08, 0.5, -8.941e-08, 0.5, 0.1667, 0.5, 0.5, 0.5, 0.3333, 0.5, 0.3333, 0.5, 0.5, 0.5, 0.8333, 0.5, 0.6667, 0.5, 0.6667, 0.5, 0.8333, 0.5, 0.3333, 0.5, 0.1667, 0.5, 0.1667, 0.5, 0.3333, 0.5, 0.3333, 0.5, 0.1667, 0.5, 0.1667, 0.5, 0.3333, 0.5, 0.6667, 0.5, 0.5, 0.5, 0.5, 0.5, 0.6667, 0.5, 1.0, 0.5, 0.8333, 0.5, 0.8333, 0.5, 1.0, 0.5, 0.1667, 0.5, -8.941e-08, 0.5, -8.941e-08, 0.5, 0.1667, 0.5, 0.5, 0.5, 0.3333, 0.5, 0.3333, 0.5, 0.5, 0.5, 0.8333, 0.5, 0.6667, 0.5, 0.6667, 0.5, 0.8333, 0.5, 0.1667, 0.5, -8.941e-08, 0.5, -8.941e-08, 0.5, 0.1667, 0.5, 0.6667, 0.5, 0.5, 0.5, 0.5, 0.5, 0.6667, 0.5, 1.0, 0.5, 0.8333, 0.5, 0.8333, 0.5, 1.0, 0.5, 0.1667, 0.5, -8.941e-08, 0.5, -8.941e-08, 0.5, 0.1667, 0.5, 0.5, 0.5, 0.3333, 0.5, 0.3333, 0.5, 0.5, 0.5, 0.8333, 0.5, 0.6667, 0.5, 0.6667, 0.5, 0.8333, 0.5, 0.75, 0.49, 0.9578, 0.37, 0.9578, 0.13, 0.75, 0.01, 0.5422, 0.13, 0.5422, 0.37, 0.5, 0.5, 0.3333, 0.5, 0.3333, 0.5, 0.5, 0.5, 0.8333, 0.5, 0.6667, 0.5, 0.6667, 0.5, 0.8333, 0.5, 0.3333, 0.5, 0.1667, 0.5, 0.1667, 0.5, 0.3333, 0.5, 0.6667, 0.5, 0.5, 0.5, 0.5, 0.5, 0.6667, 0.5, 1.0, 0.5, 0.8333, 0.5, 0.8333, 0.5, 1.0, 0.5])
me_cylinder_009.materials.append(mat_material_005)
me_cylinder_009.update()

# ---- objects
ob_light = bpy.data.objects.new('Light', light_light)
ob_camera = bpy.data.objects.new('Camera', cam_camera)
ob_empty = bpy.data.objects.new('Empty', None)
ob_empty_002 = bpy.data.objects.new('Empty.002', None)
ob_cube = bpy.data.objects.new('Cube', me_cube_001)
ob_empty_004 = bpy.data.objects.new('Empty.004', None)
ob_cube_001 = bpy.data.objects.new('Cube.001', me_cube_002)
ob_cube_002 = bpy.data.objects.new('Cube.002', me_cube_004)
ob_empty_001 = bpy.data.objects.new('Empty.001', None)
ob_empty_003 = bpy.data.objects.new('Empty.003', None)
ob_light_001 = bpy.data.objects.new('Light.001', light_light_001)
ob_light_002 = bpy.data.objects.new('Light.002', light_light_002)
ob_cylinder = bpy.data.objects.new('Cylinder', me_cylinder_006)
ob_cylinder_001 = bpy.data.objects.new('Cylinder.001', me_cylinder_006)
ob_cylinder_002 = bpy.data.objects.new('Cylinder.002', me_cylinder_006)
ob_cylinder_003 = bpy.data.objects.new('Cylinder.003', me_cylinder_006)
ob_cylinder_004 = bpy.data.objects.new('Cylinder.004', me_cylinder_009)
ob_cylinder_005 = bpy.data.objects.new('Cylinder.005', me_cylinder_009)

# ---- transforms, parenting, visibility, modifiers, constraints
ob_light.location = (7.527, 1.005, 8.878)
ob_light.rotation_euler = (0.6503, 0.05522, 1.866)
ob_light.lock_rotations_4d = False
ob_light.empty_display_type = 'ARROWS'
ob_light.color = (0.0, 0.0, 0.0, 0.0)
ob_light.lineart.crease_threshold = 0.0
ob_camera.location = (7.359, -6.926, 4.958)
ob_camera.rotation_euler = (1.109, 0.0, 0.8149)
ob_camera.lock_rotations_4d = False
ob_camera.empty_display_type = 'ARROWS'
ob_camera.color = (0.0, 0.0, 0.0, 0.0)
ob_camera.display_type = 'WIRE'
ob_camera.lineart.crease_threshold = 0.0
ob_empty.location = (-9.683, 32.27, -3.085)
ob_empty.rotation_euler = (1.571, -0.0, -0.0)
ob_empty.scale = (5.978, 5.978, 5.978)
ob_empty.empty_display_type = 'IMAGE'
ob_empty.empty_display_size = 5.0
ob_empty_002.location = (3.991, 5.083, -18.12)
ob_empty_002.rotation_euler = (3.142, -4.371e-08, 1.571)
ob_empty_002.scale = (5.978, 5.978, 5.978)
ob_empty_002.empty_display_type = 'IMAGE'
ob_empty_002.empty_display_size = 5.0
ob_cube.location = (2.281, -1.447e-07, 1.077)
ob_cube.scale = (1.63, 0.6953, 0.6953)
_m = ob_cube.modifiers.new('Mirror', 'MIRROR')
_m.use_clip = True
_m.mirror_object = ob_empty_003
ob_empty_004.location = (9.619, -59.5, 6.481)
ob_empty_004.rotation_euler = (1.571, -0.0, 3.142)
ob_empty_004.scale = (5.978, 5.978, 5.978)
ob_empty_004.empty_display_type = 'IMAGE'
ob_empty_004.empty_display_size = 5.0
ob_cube_001.location = (2.418, 8.013, 3.605)
ob_cube_001.rotation_euler = (0.2753, 0.2063, -2.963)
ob_cube_001.scale = (0.03884, 0.07302, 0.4117)
_m = ob_cube_001.modifiers.new('Mirror', 'MIRROR')
_m.mirror_object = ob_empty_003
ob_cube_002.location = (1.45, 8.257, 4.035)
ob_cube_002.rotation_euler = (0.1159, 2.567e-17, 1.489e-18)
ob_cube_002.scale = (1.555, 0.4402, 0.07128)
_m = ob_cube_002.modifiers.new('Mirror', 'MIRROR')
_m.use_clip = True
_m.mirror_object = ob_empty_003
ob_empty_001.location = (-36.48, 5.051, -3.143)
ob_empty_001.rotation_euler = (1.571, -0.0, 1.571)
ob_empty_001.scale = (5.978, 5.978, 5.978)
ob_empty_001.empty_display_type = 'IMAGE'
ob_empty_001.empty_display_size = 5.0
ob_empty_003.location = (0.0, 0.0, 0.0)
ob_empty_003.scale = (8.672, 8.672, 8.672)
ob_light_001.location = (-8.777, 15.45, 8.878)
ob_light_001.rotation_euler = (0.6503, 0.05522, 1.866)
ob_light_001.lock_rotations_4d = False
ob_light_001.empty_display_type = 'ARROWS'
ob_light_001.color = (0.0, 0.0, 0.0, 0.0)
ob_light_001.lineart.crease_threshold = 0.0
ob_light_002.location = (-8.777, -13.83, 8.878)
ob_light_002.rotation_euler = (0.6503, 0.05522, 1.866)
ob_light_002.lock_rotations_4d = False
ob_light_002.empty_display_type = 'ARROWS'
ob_light_002.color = (0.0, 0.0, 0.0, 0.0)
ob_light_002.lineart.crease_threshold = 0.0
ob_cylinder.location = (3.303, -5.605, 1.124)
ob_cylinder.rotation_euler = (1.571, -0.0, 1.571)
ob_cylinder.scale = (1.43, 1.43, 1.43)
_m = ob_cylinder.modifiers.new('Mirror', 'MIRROR')
_m.use_axis = (False, False, True)
_m.use_clip = True
ob_cylinder_001.location = (-3.274, -5.605, 1.124)
ob_cylinder_001.rotation_euler = (1.571, -0.0, 1.571)
ob_cylinder_001.scale = (1.43, 1.43, 1.43)
_m = ob_cylinder_001.modifiers.new('Mirror', 'MIRROR')
_m.use_axis = (False, False, True)
_m.use_clip = True
ob_cylinder_002.location = (-3.274, 5.531, 1.124)
ob_cylinder_002.rotation_euler = (1.571, -0.0, 1.571)
ob_cylinder_002.scale = (1.43, 1.43, 1.43)
_m = ob_cylinder_002.modifiers.new('Mirror', 'MIRROR')
_m.use_axis = (False, False, True)
_m.use_clip = True
ob_cylinder_003.location = (3.31, 5.531, 1.124)
ob_cylinder_003.rotation_euler = (1.571, -0.0, 1.571)
ob_cylinder_003.scale = (1.43, 1.43, 1.43)
_m = ob_cylinder_003.modifiers.new('Mirror', 'MIRROR')
_m.use_axis = (False, False, True)
_m.use_clip = True
ob_cylinder_004.location = (1.731, 9.569, 0.9579)
ob_cylinder_004.rotation_euler = (1.571, -0.0, 0.0)
ob_cylinder_004.scale = (0.1394, 0.1394, 0.4824)
ob_cylinder_005.location = (2.125, 9.569, 0.9579)
ob_cylinder_005.rotation_euler = (1.571, -0.0, 0.0)
ob_cylinder_005.scale = (0.1394, 0.1394, 0.4824)

# ---- collection membership
col_collection.objects.link(ob_light)
col_collection.objects.link(ob_camera)
col_collection.objects.link(ob_empty)
col_collection.objects.link(ob_empty_002)
col_collection.objects.link(ob_cube)
col_collection.objects.link(ob_empty_004)
col_collection.objects.link(ob_cube_001)
col_collection.objects.link(ob_cube_002)
col_collection.objects.link(ob_empty_001)
col_collection.objects.link(ob_empty_003)
col_collection.objects.link(ob_light_001)
col_collection.objects.link(ob_light_002)
col_tire.objects.link(ob_cylinder)
col_tire.objects.link(ob_cylinder_001)
col_tire.objects.link(ob_cylinder_002)
col_tire.objects.link(ob_cylinder_003)
col_tire.objects.link(ob_cylinder_004)
col_tire.objects.link(ob_cylinder_005)

# ---- scene / render settings (as saved in the file)
scene.camera = ob_camera
scene.frame_start = 1; scene.frame_end = 250; scene.frame_set(2)
scene.render.engine = 'BLENDER_EEVEE_NEXT'
bpy.context.view_layer.update()
